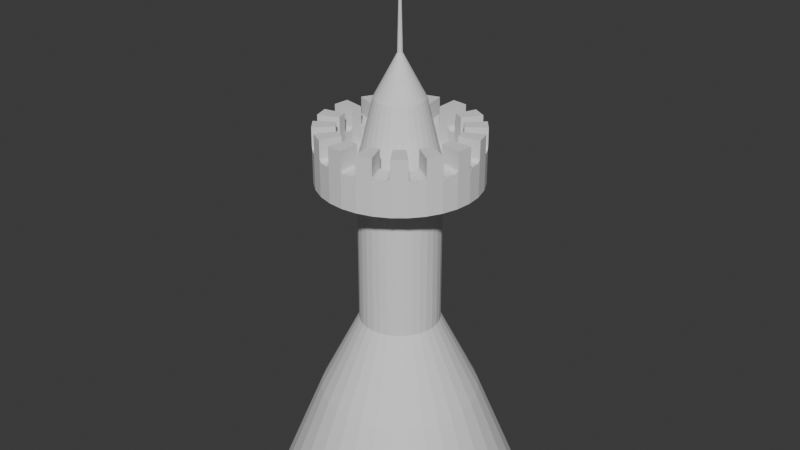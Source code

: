 # Source: fortLayot.blend  (saved by Blender 4.2.66; exported with 4.5.12 LTS)
import bpy
from mathutils import Matrix  # noqa: F401  (used for matrix-valued properties, if any)

bpy.ops.wm.read_factory_settings(use_empty=True)
scene = bpy.context.scene
scene.name = 'Scene'

# ---- collections
col_collection = bpy.data.collections.new('Collection'); scene.collection.children.link(col_collection)

# ---- world
world_world = bpy.data.worlds.new('World'); scene.world = world_world
world_world.use_nodes = True; world_world.node_tree.nodes.clear()
_N = world_world.node_tree.nodes; _L = world_world.node_tree.links
n0 = _N.new('ShaderNodeOutputWorld'); n0.name = 'World Output'; n0.location = (300, 300)
n1 = _N.new('ShaderNodeBackground'); n1.name = 'Background'; n1.location = (10, 300)
n1.inputs[0].default_value = (0.05088, 0.05088, 0.05088, 1.0)
_L.new(n1.outputs[0], n0.inputs[0])
n0.is_active_output = True
world_world.color = (0.05088, 0.05088, 0.05088)
world_world.sun_shadow_jitter_overblur = 0.0

# ---- meshes
me_cylinder = bpy.data.meshes.new('Cylinder')
me_cylinder.from_pydata([(-1.2e-08, 1.992, -1.0), (0.0, 1.0, 1.0), (0.3885, 1.953, -1.0), (0.1951, 0.9808, 1.0), (0.7621, 1.84, -1.0), (0.3827, 0.9239, 1.0), (1.106, 1.656, -1.0), (0.5556, 0.8315, 1.0), (1.408, 1.408, -1.0), (0.7071, 0.7071, 1.0), (1.656, 1.106, -1.0), (0.8315, 0.5556, 1.0), (1.84, 0.7621, -1.0), (0.9239, 0.3827, 1.0), (1.953, 0.3885, -1.0), (0.9808, 0.1951, 1.0), (1.992, -1.477e-08, -1.0), (1.0, 0.0, 1.0), (1.953, -0.3885, -1.0), (0.9808, -0.1951, 1.0), (1.84, -0.7621, -1.0), (0.9239, -0.3827, 1.0), (1.656, -1.106, -1.0), (0.8315, -0.5556, 1.0), (1.408, -1.408, -1.0), (0.7071, -0.7071, 1.0), (1.106, -1.656, -1.0), (0.5556, -0.8315, 1.0), (0.7621, -1.84, -1.0), (0.3827, -0.9239, 1.0), (0.3885, -1.953, -1.0), (0.1951, -0.9808, 1.0), (-1.2e-08, -1.992, -1.0), (0.0, -1.0, 1.0), (-0.3885, -1.953, -1.0), (-0.1951, -0.9808, 1.0), (-0.7621, -1.84, -1.0), (-0.3827, -0.9239, 1.0), (-1.106, -1.656, -1.0), (-0.5556, -0.8315, 1.0), (-1.408, -1.408, -1.0), (-0.7071, -0.7071, 1.0), (-1.656, -1.106, -1.0), (-0.8315, -0.5556, 1.0), (-1.84, -0.7621, -1.0), (-0.9239, -0.3827, 1.0), (-1.953, -0.3885, -1.0), (-0.9808, -0.1951, 1.0), (-1.992, -1.477e-08, -1.0), (-1.0, 0.0, 1.0), (-1.953, 0.3885, -1.0), (-0.9808, 0.1951, 1.0), (-1.84, 0.7621, -1.0), (-0.9239, 0.3827, 1.0), (-1.656, 1.106, -1.0), (-0.8315, 0.5556, 1.0), (-1.408, 1.408, -1.0), (-0.7071, 0.7071, 1.0), (-1.106, 1.656, -1.0), (-0.5556, 0.8315, 1.0), (-0.7621, 1.84, -1.0), (-0.3827, 0.9239, 1.0), (-0.3885, 1.953, -1.0), (-0.1951, 0.9808, 1.0), (3.886e-08, 2.968, -3.425), (0.579, 2.911, -3.425), (1.136, 2.742, -3.425), (1.649, 2.468, -3.425), (2.098, 2.098, -3.425), (2.468, 1.649, -3.425), (2.742, 1.136, -3.425), (2.911, 0.579, -3.425), (2.968, -1.106e-08, -3.425), (2.911, -0.579, -3.425), (2.742, -1.136, -3.425), (2.468, -1.649, -3.425), (2.098, -2.098, -3.425), (1.649, -2.468, -3.425), (1.136, -2.742, -3.425), (0.579, -2.911, -3.425), (3.886e-08, -2.968, -3.425), (-0.579, -2.911, -3.425), (-1.136, -2.742, -3.425), (-1.649, -2.468, -3.425), (-2.098, -2.098, -3.425), (-2.468, -1.649, -3.425), (-2.742, -1.136, -3.425), (-2.911, -0.579, -3.425), (-2.968, -1.106e-08, -3.425), (-2.911, 0.579, -3.425), (-2.742, 1.136, -3.425), (-2.468, 1.649, -3.425), (-2.098, 2.098, -3.425), (-1.649, 2.468, -3.425), (-1.136, 2.742, -3.425), (-0.579, 2.911, -3.425), (0.1951, 0.9808, 4.639), (6.948e-08, 1.0, 4.639), (0.3827, 0.9239, 4.639), (0.5556, 0.8315, 4.639), (0.7071, 0.7071, 4.639), (0.8315, 0.5556, 4.639), (0.9239, 0.3827, 4.639), (0.9808, 0.1951, 4.639), (1.0, 0.0, 4.639), (0.9808, -0.1951, 4.639), (0.9239, -0.3827, 4.639), (0.8315, -0.5556, 4.639), (0.7071, -0.7071, 4.639), (0.5556, -0.8315, 4.639), (0.3827, -0.9239, 4.639), (0.1951, -0.9808, 4.639), (6.948e-08, -1.0, 4.639), (-0.1951, -0.9808, 4.639), (-0.3827, -0.9239, 4.639), (-0.5556, -0.8315, 4.639), (-0.7071, -0.7071, 4.639), (-0.8315, -0.5556, 4.639), (-0.9239, -0.3827, 4.639), (-0.9808, -0.1951, 4.639), (-1.0, 0.0, 4.639), (-0.9808, 0.1951, 4.639), (-0.9239, 0.3827, 4.639), (-0.8315, 0.5556, 4.639), (-0.7071, 0.7071, 4.639), (-0.5556, 0.8315, 4.639), (-0.3827, 0.9239, 4.639), (-0.1951, 0.9808, 4.639), (0.1951, 0.9808, 5.066), (1.306e-07, 1.0, 5.066), (0.3827, 0.9239, 5.066), (0.5556, 0.8315, 5.066), (0.7071, 0.7071, 5.066), (0.8315, 0.5556, 5.066), (0.9239, 0.3827, 5.066), (0.9808, 0.1951, 5.066), (1.0, 0.0, 5.066), (0.9808, -0.1951, 5.066), (0.9239, -0.3827, 5.066), (0.8315, -0.5556, 5.066), (0.7071, -0.7071, 5.066), (0.5556, -0.8315, 5.066), (0.3827, -0.9239, 5.066), (0.1951, -0.9808, 5.066), (1.306e-07, -1.0, 5.066), (-0.1951, -0.9808, 5.066), (-0.3827, -0.9239, 5.066), (-0.5556, -0.8315, 5.066), (-0.7071, -0.7071, 5.066), (-0.8315, -0.5556, 5.066), (-0.9239, -0.3827, 5.066), (-0.9808, -0.1951, 5.066), (-1.0, 0.0, 5.066), (-0.9808, 0.1951, 5.066), (-0.9239, 0.3827, 5.066), (-0.8315, 0.5556, 5.066), (-0.7071, 0.7071, 5.066), (-0.5556, 0.8315, 5.066), (-0.3827, 0.9239, 5.066), (-0.1951, 0.9808, 5.066), (0.2831, 1.423, 4.639), (6.518e-08, 1.451, 4.639), (0.5554, 1.341, 4.639), (0.8063, 1.207, 4.639), (1.026, 1.026, 4.639), (1.207, 0.8063, 4.639), (1.341, 0.5554, 4.639), (1.423, 0.2831, 4.639), (1.451, 0.0, 4.639), (1.423, -0.2831, 4.639), (1.341, -0.5554, 4.639), (1.207, -0.8063, 4.639), (1.026, -1.026, 4.639), (0.8063, -1.207, 4.639), (0.5554, -1.341, 4.639), (0.2831, -1.423, 4.639), (6.518e-08, -1.451, 4.639), (-0.2831, -1.423, 4.639), (-0.5554, -1.341, 4.639), (-0.8063, -1.207, 4.639), (-1.026, -1.026, 4.639), (-1.207, -0.8063, 4.639), (-1.341, -0.5554, 4.639), (-1.423, -0.2831, 4.639), (-1.451, 0.0, 4.639), (-1.423, 0.2831, 4.639), (-1.341, 0.5554, 4.639), (-1.207, 0.8063, 4.639), (-1.026, 1.026, 4.639), (-0.8063, 1.207, 4.639), (-0.5554, 1.341, 4.639), (-0.2831, 1.423, 4.639), (0.2831, 1.423, 5.066), (1.349e-07, 1.451, 5.066), (0.5554, 1.341, 5.066), (0.8063, 1.207, 5.066), (1.026, 1.026, 5.066), (1.207, 0.8063, 5.066), (1.341, 0.5554, 5.066), (1.423, 0.2831, 5.066), (1.451, 0.0, 5.066), (1.423, -0.2831, 5.066), (1.341, -0.5554, 5.066), (1.207, -0.8063, 5.066), (1.026, -1.026, 5.066), (0.8063, -1.207, 5.066), (0.5554, -1.341, 5.066), (0.2831, -1.423, 5.066), (1.341e-07, -1.451, 5.066), (-0.2831, -1.423, 5.066), (-0.5554, -1.341, 5.066), (-0.8063, -1.207, 5.066), (-1.026, -1.026, 5.066), (-1.207, -0.8063, 5.066), (-1.341, -0.5554, 5.066), (-1.423, -0.2831, 5.066), (-1.451, 0.0, 5.066), (-1.423, 0.2831, 5.066), (-1.341, 0.5554, 5.066), (-1.207, 0.8063, 5.066), (-1.026, 1.026, 5.066), (-0.8063, 1.207, 5.066), (-0.5554, 1.341, 5.066), (-0.2831, 1.423, 5.066), (0.3893, 1.957, 4.639), (5.74e-08, 1.996, 4.639), (0.7637, 1.844, 4.639), (1.109, 1.659, 4.639), (1.411, 1.411, 4.639), (1.659, 1.109, 4.639), (1.844, 0.7637, 4.639), (1.957, 0.3893, 4.639), (1.996, 0.0, 4.639), (1.957, -0.3893, 4.639), (1.844, -0.7637, 4.639), (1.659, -1.109, 4.639), (1.411, -1.411, 4.639), (1.109, -1.659, 4.639), (0.7637, -1.844, 4.639), (0.3893, -1.957, 4.639), (5.74e-08, -1.996, 4.639), (-0.3893, -1.957, 4.639), (-0.7637, -1.844, 4.639), (-1.109, -1.659, 4.639), (-1.411, -1.411, 4.639), (-1.659, -1.109, 4.639), (-1.844, -0.7637, 4.639), (-1.957, -0.3893, 4.639), (-1.996, 0.0, 4.639), (-1.957, 0.3893, 4.639), (-1.844, 0.7637, 4.639), (-1.659, 1.109, 4.639), (-1.411, 1.411, 4.639), (-1.109, 1.659, 4.639), (-0.7637, 1.844, 4.639), (-0.3893, 1.957, 4.639), (0.3893, 1.957, 5.066), (1.427e-07, 1.996, 5.066), (0.7637, 1.844, 5.066), (1.109, 1.659, 5.066), (1.411, 1.411, 5.066), (1.659, 1.109, 5.066), (1.844, 0.7637, 5.066), (1.957, 0.3893, 5.066), (1.996, 0.0, 5.066), (1.957, -0.3893, 5.066), (1.844, -0.7637, 5.066), (1.659, -1.109, 5.066), (1.411, -1.411, 5.066), (1.109, -1.659, 5.066), (0.7637, -1.844, 5.066), (0.3893, -1.957, 5.066), (1.416e-07, -1.996, 5.066), (-0.3893, -1.957, 5.066), (-0.7637, -1.844, 5.066), (-1.109, -1.659, 5.066), (-1.411, -1.411, 5.066), (-1.659, -1.109, 5.066), (-1.844, -0.7637, 5.066), (-1.957, -0.3893, 5.066), (-1.996, 0.0, 5.066), (-1.957, 0.3893, 5.066), (-1.844, 0.7637, 5.066), (-1.659, 1.109, 5.066), (-1.411, 1.411, 5.066), (-1.109, 1.659, 5.066), (-0.7637, 1.844, 5.066), (-0.3893, 1.957, 5.066), (0.2831, 1.423, 6.005), (1.349e-07, 1.451, 6.005), (0.8063, 1.207, 6.005), (0.5554, 1.341, 6.005), (1.207, 0.8063, 6.005), (1.026, 1.026, 6.005), (1.423, 0.2831, 6.005), (1.341, 0.5554, 6.005), (1.423, -0.2831, 6.005), (1.451, 0.0, 6.005), (1.207, -0.8063, 6.005), (1.341, -0.5554, 6.005), (0.8063, -1.207, 6.005), (1.026, -1.026, 6.005), (0.2831, -1.423, 6.005), (0.5554, -1.341, 6.005), (-0.2831, -1.423, 6.005), (1.341e-07, -1.451, 6.005), (-0.8063, -1.207, 6.005), (-0.5554, -1.341, 6.005), (-1.207, -0.8063, 6.005), (-1.026, -1.026, 6.005), (-1.423, -0.2831, 6.005), (-1.341, -0.5554, 6.005), (-1.423, 0.2831, 6.005), (-1.451, 0.0, 6.005), (-1.207, 0.8063, 6.005), (-1.341, 0.5554, 6.005), (-0.8063, 1.207, 6.005), (-1.026, 1.026, 6.005), (-0.2831, 1.423, 6.005), (-0.5554, 1.341, 6.005), (-1.109, 1.659, 6.005), (0.7637, 1.844, 6.005), (-1.411, 1.411, 6.005), (1.427e-07, 1.996, 6.005), (0.3893, 1.957, 6.005), (-1.659, 1.109, 6.005), (-1.844, 0.7637, 6.005), (-1.957, 0.3893, 6.005), (-1.996, 0.0, 6.005), (-1.957, -0.3893, 6.005), (-1.844, -0.7637, 6.005), (-1.659, -1.109, 6.005), (-1.411, -1.411, 6.005), (-0.7637, -1.844, 6.005), (-1.109, -1.659, 6.005), (1.109, 1.659, 6.005), (1.659, 1.109, 6.005), (1.411, 1.411, 6.005), (1.957, 0.3893, 6.005), (1.844, 0.7637, 6.005), (1.957, -0.3893, 6.005), (1.996, 0.0, 6.005), (1.659, -1.109, 6.005), (1.844, -0.7637, 6.005), (1.109, -1.659, 6.005), (1.411, -1.411, 6.005), (0.3893, -1.957, 6.005), (0.7637, -1.844, 6.005), (-0.3893, -1.957, 6.005), (1.416e-07, -1.996, 6.005), (-0.3893, 1.957, 6.005), (-0.7637, 1.844, 6.005), (-1.341, -0.5554, 5.561), (-1.306, -0.6195, 5.489), (-1.341, -0.5554, 5.416), (-1.362, -0.4861, 5.489), (-1.809, -0.8278, 5.489), (-1.844, -0.7637, 5.561), (-1.865, -0.6944, 5.489), (-1.844, -0.7637, 5.416), (-1.026, -1.026, 5.563), (-0.9683, -1.074, 5.489), (-1.026, -1.026, 5.414), (-1.073, -0.9686, 5.489), (-1.353, -1.459, 5.489), (-1.411, -1.411, 5.563), (-1.458, -1.354, 5.489), (-1.411, -1.411, 5.414), (-0.5554, -1.341, 5.555), (-0.4915, -1.36, 5.489), (-0.5554, -1.341, 5.422), (-0.6139, -1.309, 5.489), (-0.6999, -1.863, 5.489), (-0.7637, -1.844, 5.555), (-0.8222, -1.812, 5.489), (-0.7637, -1.844, 5.422), (1.341e-07, -1.451, 5.545), (0.05652, -1.446, 5.489), (1.341e-07, -1.451, 5.432), (-0.05625, -1.446, 5.489), (0.05652, -1.99, 5.489), (1.416e-07, -1.996, 5.545), (-0.05625, -1.99, 5.489), (1.416e-07, -1.996, 5.432), (0.5554, -1.341, 5.554), (0.6134, -1.31, 5.489), (0.5554, -1.341, 5.423), (0.4927, -1.36, 5.489), (0.8217, -1.813, 5.489), (0.7637, -1.844, 5.554), (0.701, -1.863, 5.489), (0.7637, -1.844, 5.423), (1.026, -1.026, 5.553), (1.067, -0.9761, 5.489), (1.026, -1.026, 5.424), (0.9763, -1.067, 5.489), (1.452, -1.361, 5.489), (1.411, -1.411, 5.553), (1.361, -1.452, 5.489), (1.411, -1.411, 5.424), (1.341, -0.5554, 5.548), (1.358, -0.498, 5.489), (1.341, -0.5554, 5.429), (1.313, -0.608, 5.489), (1.861, -0.7063, 5.489), (1.844, -0.7637, 5.548), (1.816, -0.8163, 5.489), (1.844, -0.7637, 5.429), (1.451, 0.0, 5.566), (1.444, 0.07687, 5.489), (1.451, 0.0, 5.412), (1.444, -0.0765, 5.489), (1.988, 0.07687, 5.489), (1.996, 0.0, 5.566), (1.988, -0.0765, 5.489), (1.996, 0.0, 5.412), (1.341, 0.5554, 5.573), (1.301, 0.6297, 5.489), (1.341, 0.5554, 5.405), (1.365, 0.475, 5.489), (1.804, 0.8381, 5.489), (1.844, 0.7637, 5.573), (1.868, 0.6834, 5.489), (1.844, 0.7637, 5.405), (1.026, 1.026, 5.583), (0.9533, 1.086, 5.489), (1.026, 1.026, 5.395), (1.086, 0.9536, 5.489), (1.338, 1.471, 5.489), (1.411, 1.411, 5.583), (1.471, 1.339, 5.489), (1.411, 1.411, 5.395), (0.5554, 1.341, 5.562), (0.4849, 1.362, 5.489), (0.5554, 1.341, 5.415), (0.62, 1.306, 5.489), (0.6932, 1.865, 5.489), (0.7637, 1.844, 5.562), (0.8283, 1.809, 5.489), (0.7637, 1.844, 5.415), (1.349e-07, 1.451, 5.569), (-0.08055, 1.443, 5.489), (1.349e-07, 1.451, 5.408), (0.08016, 1.443, 5.489), (-0.08055, 1.988, 5.489), (1.427e-07, 1.996, 5.569), (0.08016, 1.988, 5.489), (1.427e-07, 1.996, 5.408), (-0.5554, 1.341, 5.58), (-0.6364, 1.297, 5.489), (-0.5554, 1.341, 5.397), (-0.4678, 1.367, 5.489), (-0.8447, 1.8, 5.489), (-0.7637, 1.844, 5.58), (-0.6761, 1.87, 5.489), (-0.7637, 1.844, 5.397), (-1.026, 1.026, 5.58), (-1.084, 0.9555, 5.489), (-1.026, 1.026, 5.398), (-0.9559, 1.084, 5.489), (-1.469, 1.34, 5.489), (-1.411, 1.411, 5.58), (-1.341, 1.469, 5.489), (-1.411, 1.411, 5.398), (-1.341, 0.5554, 5.578), (-1.367, 0.4695, 5.489), (-1.341, 0.5554, 5.399), (-1.299, 0.6341, 5.489), (-1.87, 0.6778, 5.489), (-1.844, 0.7637, 5.578), (-1.802, 0.8424, 5.489), (-1.844, 0.7637, 5.399), (-1.451, 0.0, 5.554), (-1.445, -0.06526, 5.489), (-1.451, 0.0, 5.423), (-1.445, 0.06495, 5.489), (-1.989, -0.06526, 5.489), (-1.996, 0.0, 5.554), (-1.989, 0.06495, 5.489), (-1.996, 0.0, 5.423), (-1.24, -0.7439, 5.489), (-1.207, -0.8063, 5.559), (-1.162, -0.8606, 5.489), (-1.207, -0.8063, 5.418), (-1.659, -1.109, 5.559), (-1.693, -1.046, 5.489), (-1.659, -1.109, 5.418), (-1.615, -1.163, 5.489), (-0.8714, -1.153, 5.489), (-0.8063, -1.207, 5.573), (-0.7322, -1.246, 5.489), (-0.8063, -1.207, 5.405), (-1.109, -1.659, 5.573), (-1.174, -1.606, 5.489), (-1.109, -1.659, 5.405), (-1.035, -1.699, 5.489), (-0.3658, -1.398, 5.489), (-0.2831, -1.423, 5.575), (-0.1976, -1.432, 5.489), (-0.2831, -1.423, 5.403), (-0.3893, -1.957, 5.575), (-0.472, -1.932, 5.489), (-0.3893, -1.957, 5.403), (-0.3038, -1.966, 5.489), (0.2097, -1.431, 5.489), (0.2831, -1.423, 5.562), (0.3533, -1.402, 5.489), (0.2831, -1.423, 5.415), (0.3893, -1.957, 5.562), (0.3159, -1.964, 5.489), (0.3893, -1.957, 5.415), (0.4595, -1.936, 5.489), (0.7312, -1.247, 5.489), (0.8063, -1.207, 5.573), (0.8717, -1.153, 5.489), (0.8063, -1.207, 5.404), (1.109, -1.659, 5.573), (1.034, -1.699, 5.489), (1.109, -1.659, 5.404), (1.174, -1.606, 5.489), (1.162, -0.8608, 5.489), (1.207, -0.8063, 5.559), (1.24, -0.7443, 5.489), (1.207, -0.8063, 5.418), (1.659, -1.109, 5.559), (1.614, -1.163, 5.489), (1.659, -1.109, 5.418), (1.692, -1.047, 5.489), (1.404, -0.347, 5.489), (1.423, -0.2831, 5.555), (1.43, -0.217, 5.489), (1.423, -0.2831, 5.422), (1.957, -0.3893, 5.555), (1.938, -0.4532, 5.489), (1.957, -0.3893, 5.422), (1.964, -0.3232, 5.489), (1.43, 0.2161, 5.489), (1.423, 0.2831, 5.556), (1.404, 0.3473, 5.489), (1.423, 0.2831, 5.422), (1.957, 0.3893, 5.556), (1.964, 0.3223, 5.489), (1.957, 0.3893, 5.422), (1.938, 0.4535, 5.489), (1.238, 0.7468, 5.489), (1.207, 0.8063, 5.556), (1.164, 0.8582, 5.489), (1.207, 0.8063, 5.422), (1.659, 1.109, 5.556), (1.691, 1.049, 5.489), (1.659, 1.109, 5.422), (1.617, 1.161, 5.489), (0.8743, 1.151, 5.489), (0.8063, 1.207, 5.576), (0.729, 1.248, 5.489), (0.8063, 1.207, 5.401), (1.109, 1.659, 5.576), (1.177, 1.603, 5.489), (1.109, 1.659, 5.401), (1.031, 1.701, 5.489), (0.3662, 1.398, 5.489), (0.2831, 1.423, 5.575), (0.1971, 1.432, 5.489), (0.2831, 1.423, 5.402), (0.3893, 1.957, 5.575), (0.4724, 1.932, 5.489), (0.3893, 1.957, 5.402), (0.3033, 1.966, 5.489), (-0.2032, 1.431, 5.489), (-0.2831, 1.423, 5.569), (-0.3596, 1.4, 5.489), (-0.2831, 1.423, 5.409), (-0.3893, 1.957, 5.569), (-0.3094, 1.965, 5.489), (-0.3893, 1.957, 5.409), (-0.4658, 1.934, 5.489), (-0.7405, 1.242, 5.489), (-0.8063, 1.207, 5.563), (-0.8636, 1.16, 5.489), (-0.8063, 1.207, 5.415), (-1.109, 1.659, 5.563), (-1.043, 1.694, 5.489), (-1.109, 1.659, 5.415), (-1.166, 1.612, 5.489), (-1.149, 0.877, 5.489), (-1.207, 0.8063, 5.58), (-1.25, 0.726, 5.489), (-1.207, 0.8063, 5.398), (-1.659, 1.109, 5.58), (-1.601, 1.179, 5.489), (-1.659, 1.109, 5.398), (-1.702, 1.028, 5.489), (-1.399, 0.3625, 5.489), (-1.423, 0.2831, 5.571), (-1.431, 0.2009, 5.489), (-1.423, 0.2831, 5.406), (-1.957, 0.3893, 5.571), (-1.933, 0.4687, 5.489), (-1.957, 0.3893, 5.406), (-1.965, 0.3071, 5.489), (-1.429, -0.2214, 5.489), (-1.423, -0.2831, 5.55), (-1.405, -0.3422, 5.489), (-1.423, -0.2831, 5.427), (-1.957, -0.3893, 5.55), (-1.963, -0.3276, 5.489), (-1.957, -0.3893, 5.427), (-1.939, -0.4484, 5.489)], [], [(0, 1, 3, 2), (2, 3, 5, 4), (4, 5, 7, 6), (6, 7, 9, 8), (8, 9, 11, 10), (10, 11, 13, 12), (12, 13, 15, 14), (14, 15, 17, 16), (16, 17, 19, 18), (18, 19, 21, 20), (20, 21, 23, 22), (22, 23, 25, 24), (24, 25, 27, 26), (26, 27, 29, 28), (28, 29, 31, 30), (30, 31, 33, 32), (32, 33, 35, 34), (34, 35, 37, 36), (36, 37, 39, 38), (38, 39, 41, 40), (40, 41, 43, 42), (42, 43, 45, 44), (44, 45, 47, 46), (46, 47, 49, 48), (48, 49, 51, 50), (50, 51, 53, 52), (52, 53, 55, 54), (54, 55, 57, 56), (56, 57, 59, 58), (58, 59, 61, 60), (27, 25, 108, 109), (60, 61, 63, 62), (62, 63, 1, 0), (16, 18, 73, 72), (112, 111, 175, 176), (34, 36, 82, 81), (52, 54, 91, 90), (8, 10, 69, 68), (26, 28, 78, 77), (44, 46, 87, 86), (0, 2, 65, 64), (62, 0, 64, 95), (18, 20, 74, 73), (36, 38, 83, 82), (54, 56, 92, 91), (10, 12, 70, 69), (28, 30, 79, 78), (46, 48, 88, 87), (2, 4, 66, 65), (20, 22, 75, 74), (38, 40, 84, 83), (56, 58, 93, 92), (12, 14, 71, 70), (30, 32, 80, 79), (48, 50, 89, 88), (4, 6, 67, 66), (22, 24, 76, 75), (40, 42, 85, 84), (58, 60, 94, 93), (14, 16, 72, 71), (32, 34, 81, 80), (50, 52, 90, 89), (6, 8, 68, 67), (24, 26, 77, 76), (42, 44, 86, 85), (60, 62, 95, 94), (45, 43, 117, 118), (63, 61, 126, 127), (19, 17, 104, 105), (37, 35, 113, 114), (55, 53, 122, 123), (11, 9, 100, 101), (29, 27, 109, 110), (47, 45, 118, 119), (3, 1, 97, 96), (1, 63, 127, 97), (21, 19, 105, 106), (39, 37, 114, 115), (57, 55, 123, 124), (13, 11, 101, 102), (31, 29, 110, 111), (49, 47, 119, 120), (5, 3, 96, 98), (23, 21, 106, 107), (41, 39, 115, 116), (59, 57, 124, 125), (15, 13, 102, 103), (33, 31, 111, 112), (51, 49, 120, 121), (7, 5, 98, 99), (25, 23, 107, 108), (43, 41, 116, 117), (61, 59, 125, 126), (17, 15, 103, 104), (35, 33, 112, 113), (53, 51, 121, 122), (9, 7, 99, 100), (131, 132, 196, 195), (157, 158, 222, 221), (111, 110, 174, 175), (130, 131, 195, 194), (156, 157, 221, 220), (110, 109, 173, 174), (128, 130, 194, 192), (155, 156, 220, 219), (109, 108, 172, 173), (129, 128, 192, 193), (154, 155, 219, 218), (108, 107, 171, 172), (153, 154, 218, 217), (107, 106, 170, 171), (152, 153, 217, 216), (106, 105, 169, 170), (151, 152, 216, 215), (105, 104, 168, 169), (150, 151, 215, 214), (104, 103, 167, 168), (149, 150, 214, 213), (103, 102, 166, 167), (148, 149, 213, 212), (102, 101, 165, 166), (97, 127, 191, 161), (147, 148, 212, 211), (101, 100, 164, 165), (127, 126, 190, 191), (146, 147, 211, 210), (100, 99, 163, 164), (126, 125, 189, 190), (373, 368, 307, 333), (169, 168, 232, 233), (488, 361, 364, 493), (168, 167, 231, 232), (277, 276, 367, 366, 487, 486), (508, 511, 390, 389, 347, 346), (167, 166, 230, 231), (275, 274, 375, 374, 495, 494), (166, 165, 229, 230), (161, 191, 255, 225), (496, 369, 372, 501), (165, 164, 228, 229), (191, 190, 254, 255), (164, 163, 227, 228), (190, 189, 253, 254), (516, 519, 398, 397, 345, 344), (163, 162, 226, 227), (189, 188, 252, 253), (273, 272, 383, 382, 503, 502), (162, 160, 224, 226), (188, 187, 251, 252), (504, 377, 380, 509), (160, 161, 225, 224), (187, 186, 250, 251), (186, 185, 249, 250), (524, 527, 406, 405, 343, 342), (185, 184, 248, 249), (158, 159, 223, 222), (132, 133, 197, 196), (113, 112, 176, 177), (159, 129, 193, 223), (133, 134, 198, 197), (114, 113, 177, 178), (134, 135, 199, 198), (115, 114, 178, 179), (135, 136, 200, 199), (116, 115, 179, 180), (136, 137, 201, 200), (117, 116, 180, 181), (137, 138, 202, 201), (118, 117, 181, 182), (138, 139, 203, 202), (119, 118, 182, 183), (139, 140, 204, 203), (120, 119, 183, 184), (140, 141, 205, 204), (121, 120, 184, 185), (141, 142, 206, 205), (122, 121, 185, 186), (142, 143, 207, 206), (123, 122, 186, 187), (96, 97, 161, 160), (143, 144, 208, 207), (124, 123, 187, 188), (98, 96, 160, 162), (144, 145, 209, 208), (125, 124, 188, 189), (99, 98, 162, 163), (145, 146, 210, 209), (237, 236, 268, 269), (251, 250, 282, 283), (238, 237, 269, 270), (224, 225, 257, 256), (252, 251, 283, 284), (239, 238, 270, 271), (226, 224, 256, 258), (253, 252, 284, 285), (240, 239, 271, 272), (227, 226, 258, 259), (254, 253, 285, 286), (241, 240, 272, 273), (228, 227, 259, 260), (255, 254, 286, 287), (242, 241, 273, 274), (229, 228, 260, 261), (225, 255, 287, 257), (243, 242, 274, 275), (230, 229, 261, 262), (244, 243, 275, 276), (231, 230, 262, 263), (245, 244, 276, 277), (232, 231, 263, 264), (246, 245, 277, 278), (233, 232, 264, 265), (247, 246, 278, 279), (234, 233, 265, 266), (248, 247, 279, 280), (235, 234, 266, 267), (249, 248, 280, 281), (236, 235, 267, 268), (250, 249, 281, 282), (512, 385, 388, 517), (170, 169, 233, 234), (272, 271, 510, 509, 380, 383), (532, 535, 414, 413, 341, 340), (171, 170, 234, 235), (520, 393, 396, 525), (172, 171, 235, 236), (270, 269, 518, 517, 388, 391), (173, 172, 236, 237), (540, 543, 422, 421, 339, 338), (174, 173, 237, 238), (175, 174, 238, 239), (528, 401, 404, 533), (176, 175, 239, 240), (268, 267, 526, 525, 396, 399), (177, 176, 240, 241), (548, 551, 430, 429, 337, 336), (178, 177, 241, 242), (536, 409, 412, 541), (179, 178, 242, 243), (180, 179, 243, 244), (287, 286, 455, 454, 575, 574), (181, 180, 244, 245), (556, 559, 438, 437, 321, 335), (182, 181, 245, 246), (266, 265, 534, 533, 404, 407), (183, 182, 246, 247), (580, 583, 462, 461, 322, 320), (184, 183, 247, 248), (453, 448, 319, 351), (260, 259, 558, 557, 428, 431), (286, 285, 582, 581, 452, 455), (553, 556, 335, 290), (285, 284, 463, 462, 583, 582), (212, 213, 483, 482, 363, 362), (284, 283, 590, 589, 460, 463), (282, 281, 598, 597, 468, 471), (210, 211, 491, 490, 371, 370), (600, 473, 476, 605), (211, 212, 362, 361, 488, 491), (278, 277, 486, 485, 356, 359), (497, 500, 348, 304), (429, 424, 293, 337), (500, 503, 382, 381, 349, 348), (445, 440, 289, 323), (421, 416, 295, 339), (492, 495, 374, 373, 333, 334), (413, 408, 297, 341), (213, 214, 354, 353, 480, 483), (405, 400, 299, 343), (604, 607, 358, 357, 330, 329), (397, 392, 301, 345), (376, 379, 498, 497, 304, 305), (389, 384, 303, 347), (206, 207, 507, 506, 387, 386), (381, 376, 305, 349), (484, 487, 366, 365, 332, 331), (276, 275, 494, 493, 364, 367), (480, 353, 356, 485), (281, 280, 479, 478, 599, 598), (365, 360, 309, 332), (214, 215, 603, 602, 355, 354), (283, 282, 471, 470, 591, 590), (357, 352, 311, 330), (592, 465, 468, 597), (572, 575, 454, 453, 351, 350), (477, 472, 313, 328), (584, 457, 460, 589), (469, 464, 315, 326), (560, 433, 436, 565), (576, 449, 452, 581), (259, 258, 439, 438, 559, 558), (461, 456, 317, 322), (437, 432, 291, 321), (568, 441, 444, 573), (544, 417, 420, 549), (291, 290, 335, 321), (317, 316, 320, 322), (289, 288, 324, 323), (315, 314, 325, 326), (313, 312, 327, 328), (311, 310, 329, 330), (309, 308, 331, 332), (307, 306, 334, 333), (319, 318, 350, 351), (293, 292, 336, 337), (295, 294, 338, 339), (297, 296, 340, 341), (299, 298, 342, 343), (301, 300, 344, 345), (303, 302, 346, 347), (305, 304, 348, 349), (280, 279, 606, 605, 476, 479), (257, 287, 574, 573, 444, 447), (262, 261, 550, 549, 420, 423), (216, 217, 595, 594, 475, 474), (569, 572, 350, 318), (195, 196, 426, 425, 552, 555), (264, 263, 542, 541, 412, 415), (223, 193, 442, 441, 568, 571), (218, 219, 587, 586, 467, 466), (193, 192, 563, 562, 443, 442), (261, 260, 431, 430, 551, 550), (448, 451, 570, 569, 318, 319), (220, 221, 579, 578, 459, 458), (194, 195, 555, 554, 435, 434), (424, 427, 546, 545, 292, 293), (263, 262, 423, 422, 543, 542), (221, 222, 450, 449, 576, 579), (196, 197, 547, 546, 427, 426), (416, 419, 538, 537, 294, 295), (564, 567, 446, 445, 323, 324), (265, 264, 415, 414, 535, 534), (588, 591, 470, 469, 326, 325), (198, 199, 539, 538, 419, 418), (408, 411, 530, 529, 296, 297), (258, 256, 566, 565, 436, 439), (267, 266, 407, 406, 527, 526), (192, 194, 434, 433, 560, 563), (200, 201, 531, 530, 411, 410), (400, 403, 522, 521, 298, 299), (219, 220, 458, 457, 584, 587), (269, 268, 399, 398, 519, 518), (596, 599, 478, 477, 328, 327), (202, 203, 523, 522, 403, 402), (392, 395, 514, 513, 300, 301), (217, 218, 466, 465, 592, 595), (271, 270, 391, 390, 511, 510), (279, 278, 359, 358, 607, 606), (204, 205, 515, 514, 395, 394), (384, 387, 506, 505, 302, 303), (215, 216, 474, 473, 600, 603), (209, 210, 370, 369, 496, 499), (352, 353, 354, 355), (356, 357, 358, 359), (352, 357, 356, 353), (360, 363, 482, 481, 308, 309), (360, 361, 362, 363), (364, 365, 366, 367), (360, 365, 364, 361), (368, 371, 490, 489, 306, 307), (368, 369, 370, 371), (372, 373, 374, 375), (372, 369, 368, 373), (274, 273, 502, 501, 372, 375), (376, 377, 378, 379), (380, 381, 382, 383), (376, 381, 380, 377), (505, 508, 346, 302), (384, 385, 386, 387), (388, 389, 390, 391), (384, 389, 388, 385), (513, 516, 344, 300), (392, 393, 394, 395), (396, 397, 398, 399), (392, 397, 396, 393), (521, 524, 342, 298), (400, 401, 402, 403), (404, 405, 406, 407), (400, 405, 404, 401), (529, 532, 340, 296), (408, 409, 410, 411), (412, 413, 414, 415), (408, 413, 412, 409), (537, 540, 338, 294), (416, 417, 418, 419), (420, 421, 422, 423), (416, 421, 420, 417), (545, 548, 336, 292), (424, 425, 426, 427), (428, 429, 430, 431), (424, 429, 428, 425), (432, 435, 554, 553, 290, 291), (432, 433, 434, 435), (436, 437, 438, 439), (432, 437, 436, 433), (440, 443, 562, 561, 288, 289), (440, 441, 442, 443), (444, 445, 446, 447), (444, 441, 440, 445), (256, 257, 447, 446, 567, 566), (448, 449, 450, 451), (452, 453, 454, 455), (448, 453, 452, 449), (456, 459, 578, 577, 316, 317), (456, 457, 458, 459), (460, 461, 462, 463), (456, 461, 460, 457), (464, 467, 586, 585, 314, 315), (464, 465, 466, 467), (468, 469, 470, 471), (464, 469, 468, 465), (472, 475, 594, 593, 312, 313), (472, 473, 474, 475), (476, 477, 478, 479), (472, 477, 476, 473), (352, 355, 602, 601, 310, 311), (480, 481, 482, 483), (484, 485, 486, 487), (480, 485, 484, 481), (481, 484, 331, 308), (488, 489, 490, 491), (492, 493, 494, 495), (488, 493, 492, 489), (489, 492, 334, 306), (496, 497, 498, 499), (500, 501, 502, 503), (496, 501, 500, 497), (208, 209, 499, 498, 379, 378), (504, 505, 506, 507), (508, 509, 510, 511), (504, 509, 508, 505), (207, 208, 378, 377, 504, 507), (512, 513, 514, 515), (516, 517, 518, 519), (512, 517, 516, 513), (205, 206, 386, 385, 512, 515), (520, 521, 522, 523), (524, 525, 526, 527), (520, 525, 524, 521), (203, 204, 394, 393, 520, 523), (528, 529, 530, 531), (532, 533, 534, 535), (528, 533, 532, 529), (201, 202, 402, 401, 528, 531), (536, 537, 538, 539), (540, 541, 542, 543), (536, 541, 540, 537), (199, 200, 410, 409, 536, 539), (544, 545, 546, 547), (548, 549, 550, 551), (544, 549, 548, 545), (197, 198, 418, 417, 544, 547), (552, 553, 554, 555), (556, 557, 558, 559), (552, 557, 556, 553), (552, 425, 428, 557), (560, 561, 562, 563), (564, 565, 566, 567), (560, 565, 564, 561), (561, 564, 324, 288), (568, 569, 570, 571), (572, 573, 574, 575), (568, 573, 572, 569), (222, 223, 571, 570, 451, 450), (576, 577, 578, 579), (580, 581, 582, 583), (576, 581, 580, 577), (577, 580, 320, 316), (584, 585, 586, 587), (588, 589, 590, 591), (584, 589, 588, 585), (585, 588, 325, 314), (592, 593, 594, 595), (596, 597, 598, 599), (592, 597, 596, 593), (593, 596, 327, 312), (600, 601, 602, 603), (604, 605, 606, 607), (600, 605, 604, 601), (601, 604, 329, 310)])
_uv = me_cylinder.uv_layers.new(name='UVMap')
_uv.uv.foreach_set('vector', [0.1047, 0.3508, 0.1222, 0.2199, 0.1339, 0.2204, 0.128, 0.3517, 0.128, 0.3517, 0.1339, 0.2204, 0.1459, 0.2204, 0.1518, 0.3517, 0.1518, 0.3517, 0.1459, 0.2204, 0.1576, 0.2199, 0.1752, 0.3508, 0.1752, 0.3508, 0.1576, 0.2199, 0.1687, 0.2191, 0.1972, 0.349, 0.1972, 0.349, 0.1687, 0.2191, 0.1786, 0.2178, 0.217, 0.3465, 0.217, 0.3465, 0.1786, 0.2178, 0.1871, 0.2162, 0.2338, 0.3433, 0.3176, 0.3469, 0.356, 0.222, 0.3659, 0.2225, 0.3374, 0.3477, 0.3374, 0.3477, 0.3659, 0.2225, 0.377, 0.2228, 0.3594, 0.3484, 0.3594, 0.3484, 0.377, 0.2228, 0.3887, 0.2229, 0.3828, 0.3487, 0.3828, 0.3487, 0.3887, 0.2229, 0.4006, 0.2229, 0.4066, 0.3487, 0.4066, 0.3487, 0.4006, 0.2229, 0.4124, 0.2228, 0.4299, 0.3484, 0.4299, 0.3484, 0.4124, 0.2228, 0.4234, 0.2225, 0.4519, 0.3477, 0.4519, 0.3477, 0.4234, 0.2225, 0.4334, 0.222, 0.4717, 0.3469, 0.4717, 0.3469, 0.4334, 0.222, 0.4418, 0.2214, 0.4886, 0.3457, 0.5734, 0.346, 0.6125, 0.2214, 0.6225, 0.2219, 0.5931, 0.347, 0.5931, 0.347, 0.6225, 0.2219, 0.6335, 0.2223, 0.6151, 0.3478, 0.6151, 0.3478, 0.6335, 0.2223, 0.6453, 0.2226, 0.6385, 0.3483, 0.6385, 0.3483, 0.6453, 0.2226, 0.6572, 0.2226, 0.6623, 0.3484, 0.6623, 0.3484, 0.6572, 0.2226, 0.6689, 0.2226, 0.6857, 0.3483, 0.6857, 0.3483, 0.6689, 0.2226, 0.68, 0.2223, 0.7077, 0.3478, 0.7077, 0.3478, 0.68, 0.2223, 0.6899, 0.2219, 0.7275, 0.347, 0.7275, 0.347, 0.6899, 0.2219, 0.6984, 0.2214, 0.7443, 0.346, 0.5734, 0.846, 0.6125, 0.7214, 0.6225, 0.7219, 0.5931, 0.847, 0.5931, 0.847, 0.6225, 0.7219, 0.6335, 0.7223, 0.6151, 0.8478, 0.6151, 0.8478, 0.6335, 0.7223, 0.6453, 0.7226, 0.6385, 0.8483, 0.6385, 0.8483, 0.6453, 0.7226, 0.6572, 0.7226, 0.6623, 0.8484, 0.6623, 0.8484, 0.6572, 0.7226, 0.6689, 0.7226, 0.6857, 0.8483, 0.6857, 0.8483, 0.6689, 0.7226, 0.68, 0.7223, 0.7077, 0.8478, 0.7077, 0.8478, 0.68, 0.7223, 0.6899, 0.7219, 0.7275, 0.847, 0.04602, 0.3433, 0.09277, 0.2162, 0.1012, 0.2178, 0.06286, 0.3465, 0.4334, 0.222, 0.4234, 0.2225, 0.4234, 0.001015, 0.4334, 0.0005685, 0.06286, 0.3465, 0.1012, 0.2178, 0.1112, 0.2191, 0.08266, 0.349, 0.08266, 0.349, 0.1112, 0.2191, 0.1222, 0.2199, 0.1047, 0.3508, 0.3594, 0.3484, 0.3828, 0.3487, 0.3769, 0.5002, 0.3421, 0.4997, 0.4069, 0.5606, 0.395, 0.5606, 0.3923, 0.5332, 0.4096, 0.5332, 0.6385, 0.3483, 0.6623, 0.3484, 0.6671, 0.5, 0.6317, 0.4998, 0.6623, 0.8484, 0.6857, 0.8483, 0.7019, 0.9998, 0.6671, 1.0, 0.1972, 0.349, 0.217, 0.3465, 0.2547, 0.5005, 0.2252, 0.5043, 0.4717, 0.3469, 0.4886, 0.3457, 0.5346, 0.4958, 0.5095, 0.4975, 0.5734, 0.846, 0.5931, 0.847, 0.5641, 0.9979, 0.5346, 0.9964, 0.1047, 0.3508, 0.128, 0.3517, 0.1222, 0.5082, 0.08738, 0.5069, 0.08266, 0.349, 0.1047, 0.3508, 0.08738, 0.5069, 0.05459, 0.5043, 0.3828, 0.3487, 0.4066, 0.3487, 0.4124, 0.5002, 0.3769, 0.5002, 0.6623, 0.3484, 0.6857, 0.3483, 0.7019, 0.4998, 0.6671, 0.5, 0.6857, 0.8483, 0.7077, 0.8478, 0.7347, 0.9991, 0.7019, 0.9998, 0.217, 0.3465, 0.2338, 0.3433, 0.2798, 0.4956, 0.2547, 0.5005, 0.5734, 0.346, 0.5931, 0.347, 0.5641, 0.4979, 0.5346, 0.4964, 0.5931, 0.847, 0.6151, 0.8478, 0.5969, 0.9991, 0.5641, 0.9979, 0.128, 0.3517, 0.1518, 0.3517, 0.1577, 0.5082, 0.1222, 0.5082, 0.4066, 0.3487, 0.4299, 0.3484, 0.4472, 0.4997, 0.4124, 0.5002, 0.6857, 0.3483, 0.7077, 0.3478, 0.7347, 0.4991, 0.7019, 0.4998, 0.7077, 0.8478, 0.7275, 0.847, 0.7642, 0.9979, 0.7347, 0.9991, 0.3176, 0.3469, 0.3374, 0.3477, 0.3093, 0.4988, 0.2798, 0.4975, 0.5931, 0.347, 0.6151, 0.3478, 0.5969, 0.4991, 0.5641, 0.4979, 0.6151, 0.8478, 0.6385, 0.8483, 0.6317, 0.9998, 0.5969, 0.9991, 0.1518, 0.3517, 0.1752, 0.3508, 0.1925, 0.5069, 0.1577, 0.5082, 0.4299, 0.3484, 0.4519, 0.3477, 0.48, 0.4988, 0.4472, 0.4997, 0.7077, 0.3478, 0.7275, 0.347, 0.7642, 0.4979, 0.7347, 0.4991, 0.04602, 0.3433, 0.06286, 0.3465, 0.02509, 0.5005, 0.0, 0.4956, 0.3374, 0.3477, 0.3594, 0.3484, 0.3421, 0.4997, 0.3093, 0.4988, 0.6151, 0.3478, 0.6385, 0.3483, 0.6317, 0.4998, 0.5969, 0.4991, 0.6385, 0.8483, 0.6623, 0.8484, 0.6671, 1.0, 0.6317, 0.9998, 0.1752, 0.3508, 0.1972, 0.349, 0.2252, 0.5043, 0.1925, 0.5069, 0.4519, 0.3477, 0.4717, 0.3469, 0.5095, 0.4975, 0.48, 0.4988, 0.7275, 0.347, 0.7443, 0.346, 0.7893, 0.4964, 0.7642, 0.4979, 0.06286, 0.3465, 0.08266, 0.349, 0.05459, 0.5043, 0.02509, 0.5005, 0.6984, 0.2214, 0.6899, 0.2219, 0.6914, 0.0005125, 0.6999, 8.389e-09, 0.1112, 0.2191, 0.1012, 0.2178, 0.1012, 0.0, 0.1112, 0.001279, 0.3887, 0.2229, 0.377, 0.2228, 0.377, 0.001323, 0.3887, 0.00148, 0.6572, 0.2226, 0.6453, 0.2226, 0.6467, 0.001128, 0.6587, 0.001207, 0.6689, 0.7226, 0.6572, 0.7226, 0.6587, 0.5012, 0.6704, 0.5011, 0.1786, 0.2178, 0.1687, 0.2191, 0.1687, 0.001279, 0.1786, 0.0, 0.4418, 0.2214, 0.4334, 0.222, 0.4334, 0.0005685, 0.4418, 0.0, 0.6225, 0.7219, 0.6125, 0.7214, 0.614, 0.5, 0.6239, 0.5005, 0.1339, 0.2204, 0.1222, 0.2199, 0.1222, 0.002159, 0.1339, 0.002608, 0.1222, 0.2199, 0.1112, 0.2191, 0.1112, 0.001279, 0.1222, 0.002159, 0.4006, 0.2229, 0.3887, 0.2229, 0.3887, 0.00148, 0.4006, 0.00148, 0.6689, 0.2226, 0.6572, 0.2226, 0.6587, 0.001207, 0.6704, 0.001128, 0.68, 0.7223, 0.6689, 0.7226, 0.6704, 0.5011, 0.6815, 0.5009, 0.356, 0.222, 0.3475, 0.2214, 0.3475, 0.0, 0.356, 0.0005685, 0.6225, 0.2219, 0.6125, 0.2214, 0.614, 1.658e-08, 0.6239, 0.0005125, 0.6335, 0.7223, 0.6225, 0.7219, 0.6239, 0.5005, 0.635, 0.5009, 0.1459, 0.2204, 0.1339, 0.2204, 0.1339, 0.002608, 0.1459, 0.002608, 0.4124, 0.2228, 0.4006, 0.2229, 0.4006, 0.00148, 0.4124, 0.001323, 0.68, 0.2223, 0.6689, 0.2226, 0.6704, 0.001128, 0.6815, 0.0008934, 0.6899, 0.7219, 0.68, 0.7223, 0.6815, 0.5009, 0.6914, 0.5005, 0.3659, 0.2225, 0.356, 0.222, 0.356, 0.0005685, 0.3659, 0.001015, 0.6335, 0.2223, 0.6225, 0.2219, 0.6239, 0.0005125, 0.635, 0.0008934, 0.6453, 0.7226, 0.6335, 0.7223, 0.635, 0.5009, 0.6467, 0.5011, 0.1576, 0.2199, 0.1459, 0.2204, 0.1459, 0.002608, 0.1576, 0.002159, 0.4234, 0.2225, 0.4124, 0.2228, 0.4124, 0.001323, 0.4234, 0.001015, 0.6899, 0.2219, 0.68, 0.2223, 0.6815, 0.0008934, 0.6914, 0.0005125, 0.6984, 0.7214, 0.6899, 0.7219, 0.6914, 0.5005, 0.6999, 0.5, 0.377, 0.2228, 0.3659, 0.2225, 0.3659, 0.001015, 0.377, 0.001323, 0.6453, 0.2226, 0.6335, 0.2223, 0.635, 0.0008934, 0.6467, 0.001128, 0.6572, 0.7226, 0.6453, 0.7226, 0.6467, 0.5011, 0.6587, 0.5012, 0.1687, 0.2191, 0.1576, 0.2199, 0.1576, 0.002159, 0.1687, 0.001279, 0.07038, 0.6547, 0.08211, 0.657, 0.07941, 0.6844, 0.06239, 0.681, 0.02739, 0.6023, 0.02972, 0.614, 0.003385, 0.622, 1.973e-08, 0.605, 0.395, 0.5606, 0.3833, 0.563, 0.3753, 0.5366, 0.3923, 0.5332, 0.05934, 0.6501, 0.07038, 0.6547, 0.06239, 0.681, 0.04636, 0.6744, 0.02739, 0.5903, 0.02739, 0.6023, 1.973e-08, 0.605, 1.931e-08, 0.5876, 0.3833, 0.563, 0.3722, 0.5675, 0.3592, 0.5433, 0.3753, 0.5366, 0.04939, 0.6434, 0.05934, 0.6501, 0.04636, 0.6744, 0.03194, 0.6647, 0.02972, 0.5786, 0.02739, 0.5903, 1.931e-08, 0.5876, 0.003385, 0.5706, 0.3722, 0.5675, 0.3623, 0.5742, 0.3448, 0.5529, 0.3592, 0.5433, 0.04094, 0.635, 0.04939, 0.6434, 0.03194, 0.6647, 0.01967, 0.6524, 0.0343, 0.5675, 0.02972, 0.5786, 0.003385, 0.5706, 0.01003, 0.5546, 0.3623, 0.5742, 0.3538, 0.5826, 0.3325, 0.5652, 0.3448, 0.5529, 0.04094, 0.5576, 0.0343, 0.5675, 0.01003, 0.5546, 0.01967, 0.5401, 0.3538, 0.5826, 0.3472, 0.5926, 0.3229, 0.5796, 0.3325, 0.5652, 0.04939, 0.5491, 0.04094, 0.5576, 0.01967, 0.5401, 0.03194, 0.5279, 0.3472, 0.5926, 0.3426, 0.6036, 0.3163, 0.5956, 0.3229, 0.5796, 0.05934, 0.5425, 0.04939, 0.5491, 0.03194, 0.5279, 0.04636, 0.5182, 0.3426, 0.6036, 0.3403, 0.6154, 0.3129, 0.6127, 0.3163, 0.5956, 0.07038, 0.5379, 0.05934, 0.5425, 0.04636, 0.5182, 0.06239, 0.5116, 0.3403, 0.6154, 0.3403, 0.6273, 0.3129, 0.63, 0.3129, 0.6127, 0.08211, 0.5356, 0.07038, 0.5379, 0.06239, 0.5116, 0.07941, 0.5082, 0.3403, 0.6273, 0.3426, 0.639, 0.3163, 0.647, 0.3129, 0.63, 0.09407, 0.5356, 0.08211, 0.5356, 0.07941, 0.5082, 0.09676, 0.5082, 0.3426, 0.639, 0.3472, 0.6501, 0.3229, 0.6631, 0.3163, 0.647, 0.395, 0.682, 0.4069, 0.682, 0.4096, 0.7094, 0.3923, 0.7094, 0.1058, 0.5379, 0.09407, 0.5356, 0.09676, 0.5082, 0.1138, 0.5116, 0.3472, 0.6501, 0.3538, 0.66, 0.3325, 0.6775, 0.3229, 0.6631, 0.4069, 0.682, 0.4187, 0.6797, 0.4267, 0.706, 0.4096, 0.7094, 0.1168, 0.5425, 0.1058, 0.5379, 0.1138, 0.5116, 0.1298, 0.5182, 0.3538, 0.66, 0.3623, 0.6685, 0.3448, 0.6898, 0.3325, 0.6775, 0.4187, 0.6797, 0.4297, 0.6751, 0.4427, 0.6994, 0.4267, 0.706, 0.4659, 0.776, 0.4659, 0.809, 0.4385, 0.8088, 0.4385, 0.7758, 0.3163, 0.5956, 0.3129, 0.6127, 0.2798, 0.6094, 0.2845, 0.586, 0.8525, 0.4361, 0.8449, 0.4361, 0.8416, 0.403, 0.8558, 0.403, 0.3129, 0.6127, 0.3129, 0.63, 0.2798, 0.6333, 0.2798, 0.6094, 0.2333, 0.5251, 0.2342, 0.5449, 0.213, 0.5449, 0.2083, 0.5411, 0.2077, 0.5286, 0.2119, 0.5251, 0.204, 0.6597, 0.2083, 0.6634, 0.2077, 0.6762, 0.2036, 0.6795, 0.1762, 0.6795, 0.1771, 0.6597, 0.3129, 0.63, 0.3163, 0.647, 0.2845, 0.6567, 0.2798, 0.6333, 0.2348, 0.567, 0.2351, 0.5904, 0.2134, 0.5904, 0.2094, 0.5864, 0.2092, 0.572, 0.2142, 0.567, 0.3163, 0.647, 0.3229, 0.6631, 0.2936, 0.6787, 0.2845, 0.6567, 0.3923, 0.7094, 0.4096, 0.7094, 0.4129, 0.7425, 0.389, 0.7425, 0.5292, 0.842, 0.5212, 0.842, 0.5179, 0.809, 0.5324, 0.809, 0.3229, 0.6631, 0.3325, 0.6775, 0.3069, 0.6986, 0.2936, 0.6787, 0.4096, 0.7094, 0.4267, 0.706, 0.4363, 0.7378, 0.4129, 0.7425, 0.3325, 0.6775, 0.3448, 0.6898, 0.3238, 0.7154, 0.3069, 0.6986, 0.4267, 0.706, 0.4427, 0.6994, 0.4583, 0.7287, 0.4363, 0.7378, 0.7905, 0.5169, 0.7958, 0.5212, 0.7964, 0.5334, 0.7926, 0.5367, 0.7651, 0.5367, 0.7642, 0.5169, 0.3448, 0.6898, 0.3592, 0.6994, 0.3436, 0.7287, 0.3238, 0.7154, 0.4427, 0.6994, 0.4571, 0.6898, 0.4782, 0.7154, 0.4583, 0.7287, 0.2351, 0.6142, 0.2348, 0.6376, 0.2125, 0.6376, 0.2091, 0.6342, 0.2093, 0.6194, 0.2146, 0.6142, 0.3592, 0.6994, 0.3753, 0.706, 0.3656, 0.7378, 0.3436, 0.7287, 0.4571, 0.6898, 0.4694, 0.6775, 0.4951, 0.6986, 0.4782, 0.7154, 0.2716, 0.8299, 0.2622, 0.8299, 0.2589, 0.7969, 0.2748, 0.7969, 0.3753, 0.706, 0.3923, 0.7094, 0.389, 0.7425, 0.3656, 0.7378, 0.4694, 0.6775, 0.479, 0.6631, 0.5083, 0.6787, 0.4951, 0.6986, 0.479, 0.6631, 0.4857, 0.647, 0.5174, 0.6567, 0.5083, 0.6787, 0.7929, 0.5588, 0.7972, 0.563, 0.7974, 0.5786, 0.7938, 0.5822, 0.7661, 0.5822, 0.7657, 0.5588, 0.4857, 0.647, 0.4891, 0.63, 0.5221, 0.6333, 0.5174, 0.6567, 0.02972, 0.614, 0.0343, 0.625, 0.01003, 0.638, 0.003385, 0.622, 0.08211, 0.657, 0.09407, 0.657, 0.09676, 0.6844, 0.07941, 0.6844, 0.4187, 0.563, 0.4069, 0.5606, 0.4096, 0.5332, 0.4267, 0.5366, 0.0343, 0.625, 0.04094, 0.635, 0.01967, 0.6524, 0.01003, 0.638, 0.09407, 0.657, 0.1058, 0.6547, 0.1138, 0.681, 0.09676, 0.6844, 0.4297, 0.5675, 0.4187, 0.563, 0.4267, 0.5366, 0.4427, 0.5433, 0.1058, 0.6547, 0.1168, 0.6501, 0.1298, 0.6744, 0.1138, 0.681, 0.4397, 0.5742, 0.4297, 0.5675, 0.4427, 0.5433, 0.4571, 0.5529, 0.1168, 0.6501, 0.1268, 0.6434, 0.1442, 0.6647, 0.1298, 0.6744, 0.4481, 0.5826, 0.4397, 0.5742, 0.4571, 0.5529, 0.4694, 0.5652, 0.1268, 0.6434, 0.1352, 0.635, 0.1565, 0.6524, 0.1442, 0.6647, 0.4548, 0.5926, 0.4481, 0.5826, 0.4694, 0.5652, 0.479, 0.5796, 0.1352, 0.635, 0.1419, 0.625, 0.1661, 0.638, 0.1565, 0.6524, 0.4593, 0.6036, 0.4548, 0.5926, 0.479, 0.5796, 0.4857, 0.5956, 0.1419, 0.625, 0.1465, 0.614, 0.1728, 0.622, 0.1661, 0.638, 0.4617, 0.6154, 0.4593, 0.6036, 0.4857, 0.5956, 0.4891, 0.6127, 0.1465, 0.614, 0.1488, 0.6023, 0.1762, 0.605, 0.1728, 0.622, 0.4617, 0.6273, 0.4617, 0.6154, 0.4891, 0.6127, 0.4891, 0.63, 0.1488, 0.6023, 0.1488, 0.5903, 0.1762, 0.5876, 0.1762, 0.605, 0.4593, 0.639, 0.4617, 0.6273, 0.4891, 0.63, 0.4857, 0.647, 0.1488, 0.5903, 0.1465, 0.5786, 0.1728, 0.5706, 0.1762, 0.5876, 0.4548, 0.6501, 0.4593, 0.639, 0.4857, 0.647, 0.479, 0.6631, 0.1465, 0.5786, 0.1419, 0.5675, 0.1661, 0.5546, 0.1728, 0.5706, 0.4481, 0.66, 0.4548, 0.6501, 0.479, 0.6631, 0.4694, 0.6775, 0.3833, 0.6797, 0.395, 0.682, 0.3923, 0.7094, 0.3753, 0.706, 0.1419, 0.5675, 0.1352, 0.5576, 0.1565, 0.5401, 0.1661, 0.5546, 0.4397, 0.6685, 0.4481, 0.66, 0.4694, 0.6775, 0.4571, 0.6898, 0.3722, 0.6751, 0.3833, 0.6797, 0.3753, 0.706, 0.3592, 0.6994, 0.1352, 0.5576, 0.1268, 0.5491, 0.1442, 0.5279, 0.1565, 0.5401, 0.4297, 0.6751, 0.4397, 0.6685, 0.4571, 0.6898, 0.4427, 0.6994, 0.3623, 0.6685, 0.3722, 0.6751, 0.3592, 0.6994, 0.3448, 0.6898, 0.1268, 0.5491, 0.1168, 0.5425, 0.1298, 0.5182, 0.1442, 0.5279, 0.8474, 0.5169, 0.8483, 0.5367, 0.8223, 0.5367, 0.8214, 0.5169, 0.08463, 0.7431, 0.08495, 0.7665, 0.05896, 0.7665, 0.05865, 0.7431, 0.2593, 0.6795, 0.2582, 0.6964, 0.2322, 0.6964, 0.2333, 0.6795, 0.1719, 0.7764, 0.171, 0.7998, 0.1455, 0.7998, 0.1464, 0.7764, 0.08402, 0.7211, 0.08463, 0.7431, 0.05865, 0.7431, 0.05803, 0.7211, 0.2602, 0.6597, 0.2593, 0.6795, 0.2333, 0.6795, 0.2342, 0.6597, 0.1719, 0.7526, 0.1719, 0.7764, 0.1464, 0.7764, 0.1464, 0.7526, 0.08313, 0.7013, 0.08402, 0.7211, 0.05803, 0.7211, 0.05714, 0.7013, 0.2608, 0.6376, 0.2602, 0.6597, 0.2342, 0.6597, 0.2348, 0.6376, 0.171, 0.7292, 0.1719, 0.7526, 0.1464, 0.7526, 0.1455, 0.7292, 0.08199, 0.6844, 0.08313, 0.7013, 0.05714, 0.7013, 0.05601, 0.6844, 0.2611, 0.6142, 0.2608, 0.6376, 0.2348, 0.6376, 0.2351, 0.6142, 0.1693, 0.7071, 0.171, 0.7292, 0.1455, 0.7292, 0.1437, 0.7071, 0.1693, 0.8219, 0.1667, 0.8417, 0.1411, 0.8417, 0.1437, 0.8219, 0.2611, 0.5904, 0.2611, 0.6142, 0.2351, 0.6142, 0.2351, 0.5904, 0.1667, 0.6873, 0.1693, 0.7071, 0.1437, 0.7071, 0.1411, 0.6873, 0.171, 0.7998, 0.1693, 0.8219, 0.1437, 0.8219, 0.1455, 0.7998, 0.2608, 0.567, 0.2611, 0.5904, 0.2351, 0.5904, 0.2348, 0.567, 0.8474, 0.6713, 0.8462, 0.6882, 0.8202, 0.6882, 0.8214, 0.6713, 0.2602, 0.5449, 0.2608, 0.567, 0.2348, 0.567, 0.2342, 0.5449, 0.8483, 0.6515, 0.8474, 0.6713, 0.8214, 0.6713, 0.8223, 0.6515, 0.2593, 0.5251, 0.2602, 0.5449, 0.2342, 0.5449, 0.2333, 0.5251, 0.8489, 0.6294, 0.8483, 0.6515, 0.8223, 0.6515, 0.8229, 0.6294, 0.08313, 0.8557, 0.08199, 0.8726, 0.05601, 0.8726, 0.05714, 0.8557, 0.8492, 0.606, 0.8489, 0.6294, 0.8229, 0.6294, 0.8232, 0.606, 0.08402, 0.8358, 0.08313, 0.8557, 0.05714, 0.8557, 0.05803, 0.8358, 0.8492, 0.5822, 0.8492, 0.606, 0.8232, 0.606, 0.8232, 0.5822, 0.08463, 0.8138, 0.08402, 0.8358, 0.05803, 0.8358, 0.05865, 0.8138, 0.8489, 0.5588, 0.8492, 0.5822, 0.8232, 0.5822, 0.8229, 0.5588, 0.08495, 0.7904, 0.08463, 0.8138, 0.05865, 0.8138, 0.05896, 0.7904, 0.8483, 0.5367, 0.8489, 0.5588, 0.8229, 0.5588, 0.8223, 0.5367, 0.08495, 0.7665, 0.08495, 0.7904, 0.05896, 0.7904, 0.05896, 0.7665, 0.5095, 0.842, 0.5013, 0.842, 0.4981, 0.809, 0.5127, 0.809, 0.3229, 0.5796, 0.3163, 0.5956, 0.2845, 0.586, 0.2936, 0.564, 0.2348, 0.6376, 0.2342, 0.6597, 0.2129, 0.6597, 0.2086, 0.6555, 0.209, 0.6408, 0.2125, 0.6376, 0.7934, 0.606, 0.7974, 0.61, 0.7972, 0.6248, 0.7925, 0.6294, 0.7657, 0.6294, 0.7661, 0.606, 0.3325, 0.5652, 0.3229, 0.5796, 0.2936, 0.564, 0.3069, 0.5441, 0.2735, 0.6734, 0.2644, 0.6734, 0.2611, 0.6404, 0.2767, 0.6404, 0.3448, 0.5529, 0.3325, 0.5652, 0.3069, 0.5441, 0.3238, 0.5272, 0.8202, 0.5, 0.8214, 0.5169, 0.8008, 0.5169, 0.7954, 0.5132, 0.7947, 0.5028, 0.7985, 0.5, 0.3592, 0.5433, 0.3448, 0.5529, 0.3238, 0.5272, 0.3436, 0.514, 0.7925, 0.6515, 0.7964, 0.6549, 0.7958, 0.667, 0.7905, 0.6713, 0.7642, 0.6713, 0.7651, 0.6515, 0.3753, 0.5366, 0.3592, 0.5433, 0.3436, 0.514, 0.3656, 0.5049, 0.3923, 0.5332, 0.3753, 0.5366, 0.3656, 0.5049, 0.389, 0.5002, 0.274, 0.6073, 0.2644, 0.6073, 0.2611, 0.5743, 0.2773, 0.5743, 0.4096, 0.5332, 0.3923, 0.5332, 0.389, 0.5002, 0.4129, 0.5002, 0.8223, 0.5367, 0.8229, 0.5588, 0.8014, 0.5588, 0.797, 0.5548, 0.7966, 0.5404, 0.8005, 0.5367, 0.4267, 0.5366, 0.4096, 0.5332, 0.4129, 0.5002, 0.4363, 0.5049, 0.1118, 0.6873, 0.1163, 0.6907, 0.1178, 0.7024, 0.1128, 0.7071, 0.0875, 0.7071, 0.08495, 0.6873, 0.4427, 0.5433, 0.4267, 0.5366, 0.4363, 0.5049, 0.4583, 0.514, 0.8444, 0.3369, 0.853, 0.3369, 0.8562, 0.37, 0.8412, 0.37, 0.4571, 0.5529, 0.4427, 0.5433, 0.4583, 0.514, 0.4782, 0.5272, 0.4694, 0.5652, 0.4571, 0.5529, 0.4782, 0.5272, 0.4951, 0.5441, 0.1437, 0.8219, 0.1411, 0.8417, 0.1213, 0.8417, 0.1164, 0.8371, 0.1179, 0.8259, 0.1232, 0.8219, 0.479, 0.5796, 0.4694, 0.5652, 0.4951, 0.5441, 0.5083, 0.564, 0.1149, 0.7292, 0.1203, 0.7344, 0.1209, 0.7482, 0.1167, 0.7526, 0.09015, 0.7526, 0.08926, 0.7292, 0.4857, 0.5956, 0.479, 0.5796, 0.5083, 0.564, 0.5174, 0.586, 0.8232, 0.5822, 0.8232, 0.606, 0.8015, 0.606, 0.7975, 0.6019, 0.7975, 0.5858, 0.8011, 0.5822, 0.4891, 0.6127, 0.4857, 0.5956, 0.5174, 0.586, 0.5221, 0.6094, 0.0269, 0.7013, 0.03158, 0.705, 0.03209, 0.7165, 0.02677, 0.7211, 0.0008914, 0.7211, 5.224e-09, 0.7013, 0.4891, 0.63, 0.4891, 0.6127, 0.5221, 0.6094, 0.5221, 0.6333, 0.8415, 0.3369, 0.8159, 0.3355, 0.8159, 0.3097, 0.8415, 0.3111, 0.1437, 0.7071, 0.1455, 0.7292, 0.1254, 0.7292, 0.1198, 0.7242, 0.1188, 0.7124, 0.124, 0.7071, 0.05601, 0.6844, 0.05714, 0.7013, 0.03592, 0.7013, 0.03119, 0.698, 0.03054, 0.6883, 0.03584, 0.6844, 0.3059, 0.7444, 0.3059, 0.7762, 0.2798, 0.7756, 0.2798, 0.7439, 0.05714, 0.7013, 0.05803, 0.7211, 0.03783, 0.7211, 0.03209, 0.7165, 0.03158, 0.705, 0.03592, 0.7013, 0.8475, 0.2287, 0.8493, 0.2431, 0.8282, 0.2431, 0.8236, 0.2395, 0.8226, 0.2325, 0.8266, 0.2287, 0.05803, 0.7211, 0.05865, 0.7431, 0.03846, 0.7431, 0.03277, 0.738, 0.03244, 0.7262, 0.03783, 0.7211, 0.05896, 0.7665, 0.05896, 0.7904, 0.03825, 0.7904, 0.03323, 0.7853, 0.03323, 0.772, 0.03866, 0.7665, 0.8455, 0.1956, 0.8462, 0.2126, 0.8259, 0.2126, 0.8207, 0.2076, 0.8204, 0.1996, 0.8242, 0.1956, 0.2739, 0.6404, 0.2644, 0.6404, 0.2611, 0.6073, 0.2772, 0.6073, 0.8462, 0.2126, 0.8475, 0.2287, 0.8266, 0.2287, 0.8218, 0.2245, 0.8213, 0.2174, 0.8259, 0.2126, 0.2322, 0.5082, 0.2333, 0.5251, 0.2119, 0.5251, 0.2074, 0.522, 0.2067, 0.5113, 0.2109, 0.5082, 0.2407, 0.7968, 0.2407, 0.7638, 0.2668, 0.7636, 0.2668, 0.7967, 0.8419, 0.2471, 0.8419, 0.2764, 0.8163, 0.2755, 0.8163, 0.2462, 0.2042, 0.6142, 0.2093, 0.6194, 0.2091, 0.6342, 0.2057, 0.6376, 0.1777, 0.6376, 0.178, 0.6142, 0.3486, 0.776, 0.3486, 0.7442, 0.3751, 0.7437, 0.3751, 0.7755, 0.8235, 0.7843, 0.8235, 0.7583, 0.8491, 0.7543, 0.8491, 0.7802, 0.204, 0.567, 0.2092, 0.572, 0.2094, 0.5864, 0.2054, 0.5904, 0.178, 0.5904, 0.1777, 0.567, 0.4123, 0.7758, 0.4123, 0.744, 0.4385, 0.7425, 0.4385, 0.7743, 0.7893, 0.128, 0.7901, 0.1157, 0.8114, 0.1155, 0.8156, 0.1187, 0.8153, 0.1247, 0.8108, 0.1278, 0.4024, 0.743, 0.4024, 0.776, 0.3751, 0.7755, 0.3751, 0.7425, 0.02854, 0.8358, 0.03216, 0.839, 0.03157, 0.852, 0.02701, 0.8557, -6.436e-09, 0.8557, 0.0008914, 0.8358, 0.3385, 0.7789, 0.3385, 0.8083, 0.3116, 0.8055, 0.3116, 0.7761, 0.8175, 0.1613, 0.8208, 0.1646, 0.8204, 0.1731, 0.8151, 0.1783, 0.7893, 0.1783, 0.79, 0.1613, 0.8492, 0.8131, 0.8235, 0.8117, 0.8235, 0.7843, 0.8492, 0.7857, 0.8493, 0.1308, 0.8475, 0.1452, 0.8266, 0.1452, 0.8226, 0.1415, 0.8236, 0.1341, 0.8279, 0.1308, 0.3471, 0.8091, 0.3471, 0.7773, 0.375, 0.7767, 0.375, 0.8085, 0.2033, 0.5251, 0.2077, 0.5286, 0.2083, 0.5411, 0.2039, 0.5449, 0.1771, 0.5449, 0.1762, 0.5251, 0.2342, 0.5449, 0.2348, 0.567, 0.2142, 0.567, 0.209, 0.5622, 0.2086, 0.5491, 0.213, 0.5449, 0.8295, 0.403, 0.8209, 0.403, 0.8176, 0.37, 0.8327, 0.37, 0.05896, 0.7904, 0.05865, 0.8138, 0.03689, 0.8138, 0.03297, 0.8099, 0.03316, 0.7953, 0.03825, 0.7904, 0.8162, 0.2774, 0.8162, 0.3067, 0.7893, 0.3057, 0.7893, 0.2764, 0.7901, 0.1157, 0.7906, 0.1013, 0.8126, 0.1011, 0.8162, 0.1042, 0.816, 0.1118, 0.8114, 0.1155, 0.05865, 0.7431, 0.05896, 0.7665, 0.03866, 0.7665, 0.03316, 0.7612, 0.03299, 0.7486, 0.03846, 0.7431, 0.2275, 0.8532, 0.2018, 0.8518, 0.2018, 0.8248, 0.2275, 0.8262, 0.8403, 0.4361, 0.8471, 0.4361, 0.8504, 0.4691, 0.8371, 0.4691, 0.1136, 0.8219, 0.1179, 0.8259, 0.1164, 0.8371, 0.1104, 0.8417, 0.08495, 0.8417, 0.0875, 0.8219, 0.411, 0.809, 0.411, 0.7773, 0.4384, 0.7767, 0.4384, 0.8085, 0.2644, 0.5413, 0.2706, 0.5413, 0.2738, 0.5743, 0.2611, 0.5743, 0.4962, 0.7426, 0.4962, 0.7757, 0.4702, 0.7755, 0.4702, 0.7425, 0.8433, 0.2764, 0.8509, 0.2764, 0.8541, 0.3095, 0.8401, 0.3095, 0.3829, 0.8083, 0.3901, 0.8083, 0.3934, 0.8414, 0.3797, 0.8414, 0.1455, 0.7292, 0.1464, 0.7526, 0.1254, 0.7526, 0.1209, 0.7482, 0.1203, 0.7344, 0.1254, 0.7292, 0.8409, 0.47, 0.8409, 0.4993, 0.815, 0.4984, 0.815, 0.4691, 0.4972, 0.7759, 0.4972, 0.8089, 0.4702, 0.8088, 0.4702, 0.7757, 0.8452, 0.37, 0.8527, 0.37, 0.856, 0.403, 0.842, 0.403, 0.7967, 0.403, 0.8048, 0.403, 0.8081, 0.4361, 0.7935, 0.4361, 0.4418, 0.8091, 0.4591, 0.8091, 0.4624, 0.8421, 0.4385, 0.8421, 0.4735, 0.809, 0.4908, 0.809, 0.4941, 0.842, 0.4702, 0.842, 0.8165, 0.4361, 0.8338, 0.4361, 0.8371, 0.4691, 0.8132, 0.4691, 0.3149, 0.8083, 0.3322, 0.8083, 0.3355, 0.8413, 0.3116, 0.8413, 0.8195, 0.2764, 0.8368, 0.2764, 0.8401, 0.3095, 0.8162, 0.3095, 0.8338, 0.4361, 0.8165, 0.4361, 0.8132, 0.403, 0.8371, 0.403, 0.8099, 0.37, 0.7926, 0.37, 0.7893, 0.3369, 0.8132, 0.3369, 0.364, 0.8421, 0.3466, 0.8421, 0.3434, 0.8091, 0.3672, 0.8091, 0.7926, 0.37, 0.8099, 0.37, 0.8132, 0.403, 0.7893, 0.403, 0.8268, 0.6882, 0.8441, 0.6882, 0.8474, 0.7212, 0.8235, 0.7212, 0.8268, 0.7212, 0.8441, 0.7212, 0.8474, 0.7543, 0.8235, 0.7543, 0.8099, 0.4691, 0.7926, 0.4691, 0.7893, 0.4361, 0.8132, 0.4361, 0.2557, 0.8299, 0.2383, 0.8299, 0.2351, 0.7969, 0.2589, 0.7969, 0.4273, 0.8421, 0.41, 0.8421, 0.4067, 0.809, 0.4306, 0.809, 0.3004, 0.8395, 0.2831, 0.8395, 0.2798, 0.8065, 0.3037, 0.8065, 0.8338, 0.37, 0.8165, 0.37, 0.8132, 0.3369, 0.8371, 0.3369, 0.05865, 0.8138, 0.05803, 0.8358, 0.03606, 0.8358, 0.0324, 0.8324, 0.03281, 0.8175, 0.03689, 0.8138, 0.1455, 0.7998, 0.1437, 0.8219, 0.1232, 0.8219, 0.1188, 0.8174, 0.1198, 0.8044, 0.125, 0.7998, 0.8214, 0.6713, 0.8202, 0.6882, 0.7986, 0.6882, 0.7947, 0.6853, 0.7954, 0.6749, 0.8008, 0.6713, 0.791, 0.08522, 0.7911, 0.0682, 0.8118, 0.06806, 0.8168, 0.07297, 0.8167, 0.08115, 0.8127, 0.08508, 0.7893, 0.3369, 0.7893, 0.3076, 0.8159, 0.3067, 0.8159, 0.336, 0.8216, 0.7823, 0.8221, 0.7983, 0.802, 0.7983, 0.7962, 0.793, 0.796, 0.7872, 0.8012, 0.7823, 0.8229, 0.6294, 0.8223, 0.6515, 0.8006, 0.6515, 0.7966, 0.6477, 0.797, 0.6338, 0.8018, 0.6294, 0.8221, 0.7149, 0.8216, 0.7309, 0.8008, 0.7309, 0.796, 0.7263, 0.7962, 0.7194, 0.8012, 0.7149, 0.791, 0.05085, 0.7906, 0.03383, 0.8108, 0.0337, 0.8165, 0.03911, 0.8166, 0.04534, 0.8113, 0.05072, 0.8216, 0.7309, 0.8214, 0.7479, 0.8009, 0.7479, 0.7957, 0.7428, 0.7958, 0.7357, 0.8008, 0.7309, 0.1411, 0.6873, 0.1437, 0.7071, 0.124, 0.7071, 0.1178, 0.7024, 0.1163, 0.6907, 0.1199, 0.6873, 0.7914, 0.7004, 0.7968, 0.7051, 0.7965, 0.7108, 0.7915, 0.7149, 0.7649, 0.7149, 0.7656, 0.7004, 0.7901, 0.01781, 0.7893, 0.003383, 0.8106, 0.003242, 0.8153, 0.006972, 0.8156, 0.01303, 0.8103, 0.01767, 0.8214, 0.7653, 0.8216, 0.7823, 0.8012, 0.7823, 0.7958, 0.7771, 0.7957, 0.7697, 0.8001, 0.7653, 0.7906, 0.7983, 0.7965, 0.8031, 0.7968, 0.8093, 0.7929, 0.8127, 0.7656, 0.8127, 0.7649, 0.7983, 0.8223, 0.6515, 0.8214, 0.6713, 0.8008, 0.6713, 0.7958, 0.667, 0.7964, 0.6549, 0.8006, 0.6515, 0.8235, 0.6882, 0.8227, 0.7004, 0.8025, 0.7004, 0.7972, 0.6965, 0.7976, 0.6914, 0.8023, 0.6882, 0.8221, 0.7983, 0.8227, 0.8127, 0.8011, 0.8127, 0.7968, 0.8093, 0.7965, 0.8031, 0.802, 0.7983, 0.2042, 0.7, 0.2091, 0.7043, 0.2088, 0.711, 0.2045, 0.7144, 0.1772, 0.7142, 0.1779, 0.6998, 0.1159, 0.7764, 0.1208, 0.7816, 0.1203, 0.795, 0.1153, 0.7998, 0.08926, 0.7998, 0.09015, 0.7764, 0.8232, 0.606, 0.8229, 0.6294, 0.8018, 0.6294, 0.7972, 0.6248, 0.7974, 0.61, 0.8015, 0.606, 0.02737, 0.7431, 0.03299, 0.7486, 0.03316, 0.7612, 0.0278, 0.7665, 0.001818, 0.7665, 0.001505, 0.7431, 0.2351, 0.7002, 0.2343, 0.7146, 0.2127, 0.7145, 0.2088, 0.711, 0.2091, 0.7043, 0.2144, 0.7001, 0.2034, 0.7304, 0.2079, 0.7351, 0.2078, 0.7435, 0.2037, 0.7475, 0.1763, 0.7473, 0.1766, 0.7303, 0.1464, 0.7526, 0.1464, 0.7764, 0.1262, 0.7764, 0.121, 0.7711, 0.121, 0.7571, 0.1254, 0.7526, 0.8229, 0.5588, 0.8232, 0.5822, 0.8011, 0.5822, 0.7974, 0.5786, 0.7972, 0.563, 0.8014, 0.5588, 0.8214, 0.7479, 0.8214, 0.7653, 0.8001, 0.7653, 0.7956, 0.7608, 0.7956, 0.7532, 0.8009, 0.7479, 0.2338, 0.7306, 0.2334, 0.7477, 0.2117, 0.7475, 0.2078, 0.7435, 0.2079, 0.7351, 0.2127, 0.7305, 0.204, 0.7648, 0.2076, 0.7684, 0.2077, 0.7777, 0.2034, 0.7818, 0.1763, 0.7816, 0.1762, 0.7646, 0.7906, 0.03383, 0.7901, 0.01781, 0.8103, 0.01767, 0.816, 0.02278, 0.8162, 0.02851, 0.8108, 0.0337, 0.8214, 0.5169, 0.8223, 0.5367, 0.8005, 0.5367, 0.7964, 0.5334, 0.7958, 0.5212, 0.8008, 0.5169, 0.0282, 0.7904, 0.03316, 0.7953, 0.03297, 0.8099, 0.02894, 0.8138, 0.001505, 0.8138, 0.001818, 0.7904, 0.2333, 0.765, 0.2334, 0.782, 0.212, 0.7819, 0.2077, 0.7777, 0.2076, 0.7684, 0.2112, 0.7649, 0.2041, 0.7979, 0.2082, 0.8012, 0.2084, 0.808, 0.2034, 0.8123, 0.1772, 0.8121, 0.1766, 0.7977, 0.7911, 0.0682, 0.791, 0.05085, 0.8113, 0.05072, 0.8167, 0.05615, 0.8168, 0.06297, 0.8118, 0.06806, 0.2342, 0.6597, 0.2333, 0.6795, 0.2116, 0.6795, 0.2077, 0.6762, 0.2083, 0.6634, 0.2129, 0.6597, 0.05803, 0.8358, 0.05714, 0.8557, 0.03581, 0.8557, 0.03157, 0.852, 0.03216, 0.839, 0.03606, 0.8358, 0.2338, 0.7981, 0.2343, 0.8125, 0.2137, 0.8124, 0.2084, 0.808, 0.2082, 0.8012, 0.212, 0.7979, 0.8201, 0.1308, 0.8236, 0.1341, 0.8226, 0.1415, 0.8178, 0.1452, 0.7913, 0.1452, 0.7931, 0.1308, 0.7906, 0.1013, 0.791, 0.08522, 0.8127, 0.08508, 0.8166, 0.08875, 0.8164, 0.09759, 0.8126, 0.1011, 0.8455, 0.1783, 0.8455, 0.1956, 0.8242, 0.1956, 0.8202, 0.1916, 0.8202, 0.1835, 0.8254, 0.1783, 0.8202, 0.1155, 0.8156, 0.1187, 0.8114, 0.1155, 0.816, 0.1118, 0.0312, 0.8588, 0.02701, 0.8557, 0.03157, 0.852, 0.03581, 0.8557, 0.8165, 0.403, 0.8132, 0.37, 0.8176, 0.37, 0.8209, 0.403, 0.8177, 0.2287, 0.8226, 0.2325, 0.8236, 0.2395, 0.8198, 0.2431, 0.7931, 0.2431, 0.7913, 0.2287, 0.8177, 0.2287, 0.8218, 0.2245, 0.8266, 0.2287, 0.8226, 0.2325, 0.2086, 0.5491, 0.2039, 0.5449, 0.2083, 0.5411, 0.213, 0.5449, 0.8403, 0.4361, 0.8371, 0.403, 0.8416, 0.403, 0.8449, 0.4361, 0.8163, 0.1956, 0.8204, 0.1996, 0.8207, 0.2076, 0.8159, 0.2126, 0.79, 0.2126, 0.7893, 0.1956, 0.8163, 0.1956, 0.8202, 0.1916, 0.8242, 0.1956, 0.8204, 0.1996, 0.2094, 0.5944, 0.2054, 0.5904, 0.2094, 0.5864, 0.2134, 0.5904, 0.4702, 0.776, 0.4702, 0.8091, 0.4659, 0.809, 0.4659, 0.776, 0.2351, 0.5904, 0.2351, 0.6142, 0.2146, 0.6142, 0.2094, 0.609, 0.2094, 0.5944, 0.2134, 0.5904, 0.8175, 0.1613, 0.8211, 0.1581, 0.8243, 0.1613, 0.8208, 0.1646, 0.209, 0.6408, 0.2057, 0.6376, 0.2091, 0.6342, 0.2125, 0.6376, 0.3471, 0.7773, 0.3471, 0.8091, 0.3434, 0.8078, 0.3434, 0.776, 0.7893, 0.2764, 0.7893, 0.2471, 0.8163, 0.2462, 0.8163, 0.2755, 0.8201, 0.1308, 0.8246, 0.128, 0.8279, 0.1308, 0.8236, 0.1341, 0.2074, 0.6823, 0.2036, 0.6795, 0.2077, 0.6762, 0.2116, 0.6795, 0.4973, 0.842, 0.4941, 0.809, 0.4981, 0.809, 0.5013, 0.842, 0.7899, 0.8513, 0.7642, 0.8527, 0.7642, 0.8264, 0.7899, 0.825, 0.2041, 0.7979, 0.208, 0.7942, 0.212, 0.7979, 0.2082, 0.8012, 0.7966, 0.5404, 0.7926, 0.5367, 0.7964, 0.5334, 0.8005, 0.5367, 0.3385, 0.8083, 0.3385, 0.7789, 0.3432, 0.7778, 0.3432, 0.8073, 0.4656, 0.744, 0.4656, 0.7758, 0.4385, 0.7752, 0.4385, 0.7435, 0.204, 0.7648, 0.2076, 0.7612, 0.2112, 0.7649, 0.2076, 0.7684, 0.7975, 0.5858, 0.7938, 0.5822, 0.7974, 0.5786, 0.8011, 0.5822, 0.4024, 0.776, 0.4024, 0.743, 0.4067, 0.7431, 0.4067, 0.7761, 0.5062, 0.8089, 0.5062, 0.7759, 0.5336, 0.7757, 0.5336, 0.8088, 0.2034, 0.7304, 0.2082, 0.7261, 0.2127, 0.7305, 0.2079, 0.7351, 0.797, 0.6338, 0.7925, 0.6294, 0.7972, 0.6248, 0.8018, 0.6294, 0.4123, 0.744, 0.4123, 0.7758, 0.4067, 0.7743, 0.4067, 0.7425, 0.2798, 0.8065, 0.2798, 0.7772, 0.3071, 0.7762, 0.3071, 0.8055, 0.2042, 0.7, 0.2096, 0.6964, 0.2144, 0.7001, 0.2091, 0.7043, 0.7954, 0.6749, 0.7905, 0.6713, 0.7958, 0.667, 0.8008, 0.6713, 0.8099, 0.403, 0.8132, 0.4361, 0.8081, 0.4361, 0.8048, 0.403, 0.8492, 0.8404, 0.8235, 0.8419, 0.8235, 0.8145, 0.8492, 0.8131, 0.7906, 0.7983, 0.7962, 0.793, 0.802, 0.7983, 0.7965, 0.8031, 0.1188, 0.7124, 0.1128, 0.7071, 0.1178, 0.7024, 0.124, 0.7071, 0.2764, 0.5082, 0.2796, 0.5413, 0.2739, 0.5413, 0.2706, 0.5082, 0.7912, 0.7653, 0.7957, 0.7697, 0.7958, 0.7771, 0.7905, 0.7823, 0.7645, 0.7823, 0.7642, 0.7653, 0.7912, 0.7653, 0.7956, 0.7608, 0.8001, 0.7653, 0.7957, 0.7697, 0.121, 0.7571, 0.1167, 0.7526, 0.1209, 0.7482, 0.1254, 0.7526, 0.4972, 0.8089, 0.4972, 0.7759, 0.5019, 0.7759, 0.5019, 0.809, 0.791, 0.7309, 0.7958, 0.7357, 0.7957, 0.7428, 0.7904, 0.7479, 0.7642, 0.7479, 0.7645, 0.7309, 0.791, 0.7309, 0.796, 0.7263, 0.8008, 0.7309, 0.7958, 0.7357, 0.1198, 0.8044, 0.1153, 0.7998, 0.1203, 0.795, 0.125, 0.7998, 0.3434, 0.7742, 0.3434, 0.7425, 0.3486, 0.7442, 0.3486, 0.776, 0.1464, 0.7764, 0.1455, 0.7998, 0.125, 0.7998, 0.1203, 0.795, 0.1208, 0.7816, 0.1262, 0.7764, 0.7914, 0.7004, 0.7972, 0.6965, 0.8025, 0.7004, 0.7968, 0.7051, 0.1151, 0.8457, 0.1104, 0.8417, 0.1164, 0.8371, 0.1213, 0.8417, 0.3957, 0.8083, 0.399, 0.8414, 0.3934, 0.8414, 0.3901, 0.8083, 0.8213, 0.0176, 0.8156, 0.01303, 0.8153, 0.006972, 0.8196, 0.003182, 0.8465, 0.003004, 0.8472, 0.01743, 0.8213, 0.0176, 0.816, 0.02278, 0.8103, 0.01767, 0.8156, 0.01303, 0.03244, 0.7262, 0.02677, 0.7211, 0.03209, 0.7165, 0.03783, 0.7211, 0.2761, 0.5413, 0.2794, 0.5743, 0.2738, 0.5743, 0.2706, 0.5413, 0.8221, 0.05064, 0.8166, 0.04534, 0.8165, 0.03911, 0.8219, 0.03363, 0.8478, 0.03345, 0.8481, 0.05047, 0.8221, 0.05064, 0.8167, 0.05615, 0.8113, 0.05072, 0.8166, 0.04534, 0.03323, 0.772, 0.0278, 0.7665, 0.03316, 0.7612, 0.03866, 0.7665, 0.4962, 0.7757, 0.4962, 0.7426, 0.502, 0.7427, 0.502, 0.7757, 0.8207, 0.08502, 0.8167, 0.08115, 0.8168, 0.07297, 0.8218, 0.068, 0.8482, 0.06782, 0.8481, 0.08484, 0.8207, 0.08502, 0.8166, 0.08875, 0.8127, 0.08508, 0.8167, 0.08115, 0.03281, 0.8175, 0.02894, 0.8138, 0.03297, 0.8099, 0.03689, 0.8138, 0.411, 0.7773, 0.411, 0.809, 0.4067, 0.8076, 0.4067, 0.7758, 0.8202, 0.1155, 0.816, 0.1118, 0.8162, 0.1042, 0.8201, 0.1011, 0.8478, 0.1009, 0.8472, 0.1153, 0.8246, 0.2462, 0.8198, 0.2431, 0.8236, 0.2395, 0.8282, 0.2431, 0.2033, 0.5251, 0.2074, 0.522, 0.2119, 0.5251, 0.2077, 0.5286, 0.8295, 0.403, 0.8327, 0.37, 0.8371, 0.37, 0.8338, 0.403, 0.2018, 0.8519, 0.1762, 0.8533, 0.1762, 0.8262, 0.2018, 0.8248, 0.8213, 0.2174, 0.8159, 0.2126, 0.8207, 0.2076, 0.8259, 0.2126, 0.204, 0.567, 0.209, 0.5622, 0.2142, 0.567, 0.2092, 0.572, 0.3434, 0.7425, 0.3434, 0.7742, 0.3379, 0.7761, 0.3379, 0.7443, 0.3379, 0.7443, 0.3379, 0.7761, 0.3116, 0.7756, 0.3116, 0.7438, 0.8202, 0.1835, 0.8151, 0.1783, 0.8204, 0.1731, 0.8254, 0.1783, 0.2042, 0.6142, 0.2094, 0.609, 0.2146, 0.6142, 0.2093, 0.6194, 0.2351, 0.7969, 0.2351, 0.7638, 0.2407, 0.7638, 0.2407, 0.7968, 0.8462, 0.1613, 0.8455, 0.1783, 0.8254, 0.1783, 0.8204, 0.1731, 0.8208, 0.1646, 0.8243, 0.1613, 0.8218, 0.1494, 0.8178, 0.1452, 0.8226, 0.1415, 0.8266, 0.1452, 0.204, 0.6597, 0.2086, 0.6555, 0.2129, 0.6597, 0.2083, 0.6634, 0.2716, 0.8299, 0.2748, 0.7969, 0.2793, 0.7969, 0.2761, 0.8299, 0.8475, 0.1452, 0.8462, 0.1613, 0.8243, 0.1613, 0.8211, 0.1581, 0.8218, 0.1494, 0.8266, 0.1452, 0.2088, 0.816, 0.2034, 0.8123, 0.2084, 0.808, 0.2137, 0.8124, 0.7905, 0.5169, 0.7954, 0.5132, 0.8008, 0.5169, 0.7958, 0.5212, 0.5095, 0.842, 0.5127, 0.809, 0.5179, 0.809, 0.5147, 0.842, 0.2343, 0.8125, 0.2351, 0.8248, 0.2133, 0.8246, 0.2092, 0.8218, 0.2088, 0.816, 0.2137, 0.8124, 0.2078, 0.7858, 0.2034, 0.7818, 0.2077, 0.7777, 0.212, 0.7819, 0.7929, 0.5588, 0.797, 0.5548, 0.8014, 0.5588, 0.7972, 0.563, 0.4702, 0.7425, 0.4702, 0.7742, 0.4656, 0.7758, 0.4656, 0.744, 0.2334, 0.782, 0.2338, 0.7981, 0.212, 0.7979, 0.208, 0.7942, 0.2078, 0.7858, 0.212, 0.7819, 0.2077, 0.7516, 0.2037, 0.7475, 0.2078, 0.7435, 0.2117, 0.7475, 0.7934, 0.606, 0.7975, 0.6019, 0.8015, 0.606, 0.7974, 0.61, 0.5019, 0.809, 0.5019, 0.7759, 0.5062, 0.7759, 0.5062, 0.8089, 0.2334, 0.7477, 0.2333, 0.765, 0.2112, 0.7649, 0.2076, 0.7612, 0.2077, 0.7516, 0.2117, 0.7475, 0.2085, 0.7182, 0.2045, 0.7144, 0.2088, 0.711, 0.2127, 0.7145, 0.7925, 0.6515, 0.7966, 0.6477, 0.8006, 0.6515, 0.7964, 0.6549, 0.8444, 0.3369, 0.8412, 0.37, 0.8371, 0.37, 0.8403, 0.3369, 0.2343, 0.7146, 0.2338, 0.7306, 0.2127, 0.7305, 0.2082, 0.7261, 0.2085, 0.7182, 0.2127, 0.7145, 0.7972, 0.8157, 0.7929, 0.8127, 0.7968, 0.8093, 0.8011, 0.8127, 0.1118, 0.6873, 0.1153, 0.6844, 0.1199, 0.6873, 0.1163, 0.6907, 0.7967, 0.403, 0.7935, 0.4361, 0.7893, 0.4361, 0.7926, 0.403, 0.8227, 0.8127, 0.8235, 0.825, 0.8029, 0.825, 0.7976, 0.8214, 0.7972, 0.8157, 0.8011, 0.8127, 0.796, 0.7872, 0.7905, 0.7823, 0.7958, 0.7771, 0.8012, 0.7823, 0.1149, 0.7292, 0.1198, 0.7242, 0.1254, 0.7292, 0.1203, 0.7344, 0.3116, 0.7425, 0.3116, 0.7742, 0.3059, 0.7762, 0.3059, 0.7444, 0.2644, 0.5082, 0.2706, 0.5082, 0.2739, 0.5413, 0.2611, 0.5413, 0.7956, 0.7532, 0.7904, 0.7479, 0.7957, 0.7428, 0.8009, 0.7479, 0.1159, 0.7764, 0.121, 0.7711, 0.1262, 0.7764, 0.1208, 0.7816, 0.502, 0.7757, 0.502, 0.7427, 0.5076, 0.7426, 0.5076, 0.7757, 0.5076, 0.7757, 0.5076, 0.7426, 0.5337, 0.7425, 0.5337, 0.7755, 0.7962, 0.7194, 0.7915, 0.7149, 0.7965, 0.7108, 0.8012, 0.7149, 0.1136, 0.8219, 0.1188, 0.8174, 0.1232, 0.8219, 0.1179, 0.8259, 0.8452, 0.37, 0.842, 0.403, 0.8371, 0.403, 0.8403, 0.37, 0.8227, 0.7004, 0.8221, 0.7149, 0.8012, 0.7149, 0.7965, 0.7108, 0.7968, 0.7051, 0.8025, 0.7004, 0.8148, 1.047e-08, 0.8196, 0.003182, 0.8153, 0.006972, 0.8106, 0.003242, 0.0269, 0.7013, 0.03119, 0.698, 0.03592, 0.7013, 0.03158, 0.705, 0.3829, 0.8083, 0.3797, 0.8414, 0.3751, 0.8414, 0.3784, 0.8083, 0.815, 0.4956, 0.7893, 0.4996, 0.7893, 0.4732, 0.815, 0.4691, 0.8162, 0.02851, 0.8219, 0.03363, 0.8165, 0.03911, 0.8108, 0.0337, 0.02737, 0.7431, 0.03277, 0.738, 0.03846, 0.7431, 0.03299, 0.7486, 0.267, 0.6964, 0.267, 0.7282, 0.2605, 0.73, 0.2605, 0.6981, 0.2605, 0.6981, 0.2605, 0.73, 0.2351, 0.7285, 0.2351, 0.6967, 0.8168, 0.06297, 0.8218, 0.068, 0.8168, 0.07297, 0.8118, 0.06806, 0.0282, 0.7904, 0.03323, 0.7853, 0.03825, 0.7904, 0.03316, 0.7953, 0.2351, 0.7636, 0.2351, 0.7306, 0.241, 0.7305, 0.241, 0.7635, 0.241, 0.7635, 0.241, 0.7305, 0.2669, 0.73, 0.2669, 0.763, 0.8164, 0.09759, 0.8201, 0.1011, 0.8162, 0.1042, 0.8126, 0.1011, 0.02854, 0.8358, 0.0324, 0.8324, 0.03606, 0.8358, 0.03216, 0.839, 0.3751, 0.8073, 0.3751, 0.7779, 0.3796, 0.7789, 0.3796, 0.8083, 0.3796, 0.8083, 0.3796, 0.7789, 0.4067, 0.7761, 0.4067, 0.8055])
me_cylinder.update()
me_cylinder_001 = bpy.data.meshes.new('Cylinder.001')
me_cylinder_001.from_pydata([(0.1951, 0.9808, 5.066), (1.306e-07, 1.0, 5.066), (0.3827, 0.9239, 5.066), (0.5556, 0.8315, 5.066), (0.7071, 0.7071, 5.066), (0.8315, 0.5556, 5.066), (0.9239, 0.3827, 5.066), (0.9808, 0.1951, 5.066), (1.0, 0.0, 5.066), (0.9808, -0.1951, 5.066), (0.9239, -0.3827, 5.066), (0.8315, -0.5556, 5.066), (0.7071, -0.7071, 5.066), (0.5556, -0.8315, 5.066), (0.3827, -0.9239, 5.066), (0.1951, -0.9808, 5.066), (1.306e-07, -1.0, 5.066), (-0.1951, -0.9808, 5.066), (-0.3827, -0.9239, 5.066), (-0.5556, -0.8315, 5.066), (-0.7071, -0.7071, 5.066), (-0.8315, -0.5556, 5.066), (-0.9239, -0.3827, 5.066), (-0.9808, -0.1951, 5.066), (-1.0, 0.0, 5.066), (-0.9808, 0.1951, 5.066), (-0.9239, 0.3827, 5.066), (-0.8315, 0.5556, 5.066), (-0.7071, 0.7071, 5.066), (-0.5556, 0.8315, 5.066), (-0.3827, 0.9239, 5.066), (-0.1951, 0.9808, 5.066), (0.1197, 0.6015, 6.658), (-4.203e-08, 0.6133, 6.658), (0.2347, 0.5666, 6.658), (0.3407, 0.5099, 6.658), (0.4337, 0.4337, 6.658), (0.5099, 0.3407, 6.658), (0.5666, 0.2347, 6.658), (0.6015, 0.1197, 6.658), (0.6133, 5.762e-09, 6.658), (0.6015, -0.1197, 6.658), (0.5666, -0.2347, 6.658), (0.5099, -0.3407, 6.658), (0.4337, -0.4337, 6.658), (0.3407, -0.5099, 6.658), (0.2347, -0.5666, 6.658), (0.1197, -0.6015, 6.658), (-4.203e-08, -0.6133, 6.658), (-0.1197, -0.6015, 6.658), (-0.2347, -0.5666, 6.658), (-0.3407, -0.5099, 6.658), (-0.4337, -0.4337, 6.658), (-0.5099, -0.3407, 6.658), (-0.5666, -0.2347, 6.658), (-0.6015, -0.1197, 6.658), (-0.6133, 5.762e-09, 6.658), (-0.6015, 0.1197, 6.658), (-0.5666, 0.2347, 6.658), (-0.5099, 0.3407, 6.658), (-0.4337, 0.4337, 6.658), (-0.3407, 0.5099, 6.658), (-0.2347, 0.5666, 6.658), (-0.1197, 0.6015, 6.658), (0.01244, 0.06254, 7.696), (-5.302e-07, 0.06377, 7.696), (0.0244, 0.05891, 7.696), (0.03543, 0.05302, 7.696), (0.04509, 0.04509, 7.696), (0.05302, 0.03543, 7.696), (0.05891, 0.0244, 7.696), (0.06254, 0.01244, 7.696), (0.06377, 5.606e-09, 7.696), (0.06254, -0.01244, 7.696), (0.05891, -0.0244, 7.696), (0.05302, -0.03543, 7.696), (0.04509, -0.04509, 7.696), (0.03543, -0.05302, 7.696), (0.0244, -0.05891, 7.696), (0.01244, -0.06254, 7.696), (-5.302e-07, -0.06377, 7.696), (-0.01244, -0.06254, 7.696), (-0.0244, -0.05891, 7.696), (-0.03543, -0.05302, 7.696), (-0.04509, -0.04509, 7.696), (-0.05302, -0.03543, 7.696), (-0.05891, -0.0244, 7.696), (-0.06254, -0.01244, 7.696), (-0.06377, 5.606e-09, 7.696), (-0.06254, 0.01244, 7.696), (-0.05891, 0.0244, 7.696), (-0.05302, 0.03543, 7.696), (-0.04509, 0.04509, 7.696), (-0.03543, 0.05302, 7.696), (-0.0244, 0.05891, 7.696), (-0.01244, 0.06254, 7.696), (0.0003462, 0.001743, 10.34), (-5.315e-07, 0.001777, 10.34), (0.0006796, 0.001642, 10.34), (0.0009869, 0.001478, 10.34), (0.001256, 0.001257, 10.34), (0.001477, 0.0009874, 10.34), (0.001641, 0.0006801, 10.34), (0.001743, 0.0003467, 10.34), (0.001777, 1.967e-09, 10.34), (0.001743, -0.0003467, 10.34), (0.001641, -0.0006801, 10.34), (0.001477, -0.0009874, 10.34), (0.001256, -0.001257, 10.34), (0.0009869, -0.001478, 10.34), (0.0006796, -0.001642, 10.34), (0.0003462, -0.001743, 10.34), (-5.315e-07, -0.001777, 10.34), (-0.0003473, -0.001743, 10.34), (-0.0006807, -0.001642, 10.34), (-0.0009879, -0.001478, 10.34), (-0.001257, -0.001257, 10.34), (-0.001478, -0.0009874, 10.34), (-0.001643, -0.0006801, 10.34), (-0.001744, -0.0003467, 10.34), (-0.001778, 1.967e-09, 10.34), (-0.001744, 0.0003467, 10.34), (-0.001643, 0.0006801, 10.34), (-0.001478, 0.0009874, 10.34), (-0.001257, 0.001257, 10.34), (-0.0009879, 0.001478, 10.34), (-0.0006807, 0.001642, 10.34), (-0.0003473, 0.001743, 10.34)], [], [(2, 0, 32, 34), (52, 51, 83, 84), (29, 28, 60, 61), (16, 15, 47, 48), (3, 2, 34, 35), (30, 29, 61, 62), (17, 16, 48, 49), (4, 3, 35, 36), (31, 30, 62, 63), (18, 17, 49, 50), (5, 4, 36, 37), (1, 31, 63, 33), (19, 18, 50, 51), (6, 5, 37, 38), (20, 19, 51, 52), (7, 6, 38, 39), (21, 20, 52, 53), (8, 7, 39, 40), (22, 21, 53, 54), (9, 8, 40, 41), (23, 22, 54, 55), (10, 9, 41, 42), (24, 23, 55, 56), (11, 10, 42, 43), (25, 24, 56, 57), (12, 11, 43, 44), (26, 25, 57, 58), (13, 12, 44, 45), (27, 26, 58, 59), (14, 13, 45, 46), (0, 1, 33, 32), (28, 27, 59, 60), (15, 14, 46, 47), (84, 83, 115, 116), (39, 38, 70, 71), (53, 52, 84, 85), (40, 39, 71, 72), (54, 53, 85, 86), (41, 40, 72, 73), (55, 54, 86, 87), (42, 41, 73, 74), (56, 55, 87, 88), (43, 42, 74, 75), (57, 56, 88, 89), (44, 43, 75, 76), (58, 57, 89, 90), (45, 44, 76, 77), (59, 58, 90, 91), (46, 45, 77, 78), (32, 33, 65, 64), (60, 59, 91, 92), (47, 46, 78, 79), (34, 32, 64, 66), (61, 60, 92, 93), (48, 47, 79, 80), (35, 34, 66, 67), (62, 61, 93, 94), (49, 48, 80, 81), (36, 35, 67, 68), (63, 62, 94, 95), (50, 49, 81, 82), (37, 36, 68, 69), (33, 63, 95, 65), (51, 50, 82, 83), (38, 37, 69, 70), (96, 97, 127, 126, 125, 124, 123, 122, 121, 120, 119, 118, 117, 116, 115, 114, 113, 112, 111, 110, 109, 108, 107, 106, 105, 104, 103, 102, 101, 100, 99, 98), (71, 70, 102, 103), (85, 84, 116, 117), (72, 71, 103, 104), (86, 85, 117, 118), (73, 72, 104, 105), (87, 86, 118, 119), (74, 73, 105, 106), (88, 87, 119, 120), (75, 74, 106, 107), (89, 88, 120, 121), (76, 75, 107, 108), (90, 89, 121, 122), (77, 76, 108, 109), (91, 90, 122, 123), (78, 77, 109, 110), (64, 65, 97, 96), (92, 91, 123, 124), (79, 78, 110, 111), (66, 64, 96, 98), (93, 92, 124, 125), (80, 79, 111, 112), (67, 66, 98, 99), (94, 93, 125, 126), (81, 80, 112, 113), (68, 67, 99, 100), (95, 94, 126, 127), (82, 81, 113, 114), (69, 68, 100, 101), (65, 95, 127, 97), (83, 82, 114, 115), (70, 69, 101, 102)])
_uv = me_cylinder_001.uv_layers.new(name='UVMap')
_uv.uv.foreach_set('vector', [0.6777, 0.9572, 0.6428, 0.9531, 0.6843, 0.6624, 0.7056, 0.6649, 0.9725, 0.6671, 0.9526, 0.6665, 0.948, 0.4626, 0.9501, 0.4626, 0.5229, 0.9559, 0.4932, 0.9567, 0.5032, 0.6635, 0.5214, 0.6631, 0.8346, 0.9475, 0.8027, 0.9408, 0.8696, 0.6548, 0.8892, 0.659, 0.7121, 0.9598, 0.6777, 0.9572, 0.7056, 0.6649, 0.7267, 0.6665, 0.5484, 0.9532, 0.5229, 0.9559, 0.5214, 0.6631, 0.537, 0.6614, 0.8686, 0.9531, 0.8346, 0.9475, 0.8892, 0.659, 0.9101, 0.6624, 0.7447, 0.9608, 0.7121, 0.9598, 0.7267, 0.6665, 0.7467, 0.6671, 0.5769, 0.9408, 0.5484, 0.9332, 0.6263, 0.6501, 0.6438, 0.6548, 0.9035, 0.9572, 0.8686, 0.9531, 0.9101, 0.6624, 0.9315, 0.6649, 0.7742, 0.96, 0.7447, 0.9608, 0.7467, 0.6671, 0.7648, 0.6666, 0.6088, 0.9475, 0.5769, 0.9408, 0.6438, 0.6548, 0.6634, 0.659, 0.9379, 0.9598, 0.9035, 0.9572, 0.9315, 0.6649, 0.9526, 0.6665, 0.02381, 0.9269, -2.67e-08, 0.9179, 0.09462, 0.6405, 0.1092, 0.646, 0.9705, 0.9608, 0.9379, 0.9598, 0.9526, 0.6665, 0.9725, 0.6671, 0.0521, 0.9353, 0.02381, 0.9269, 0.1092, 0.646, 0.1266, 0.6512, 1.0, 0.96, 0.9705, 0.9608, 0.9725, 0.6671, 0.9906, 0.6666, 0.0838, 0.9428, 0.0521, 0.9353, 0.1266, 0.6512, 0.146, 0.6558, 0.2979, 0.9229, 0.2742, 0.913, 0.3689, 0.6367, 0.3834, 0.6428, 0.1177, 0.9493, 0.0838, 0.9428, 0.146, 0.6558, 0.1668, 0.6598, 0.326, 0.9322, 0.2979, 0.9229, 0.3834, 0.6428, 0.4007, 0.6485, 0.1525, 0.9544, 0.1177, 0.9493, 0.1668, 0.6598, 0.1881, 0.6629, 0.3576, 0.9403, 0.326, 0.9322, 0.4007, 0.6485, 0.4201, 0.6535, 0.1868, 0.9579, 0.1525, 0.9544, 0.1881, 0.6629, 0.2092, 0.665, 0.3915, 0.947, 0.3576, 0.9403, 0.4201, 0.6535, 0.4408, 0.6576, 0.2193, 0.9597, 0.1868, 0.9579, 0.2092, 0.665, 0.2291, 0.6661, 0.4262, 0.9521, 0.3915, 0.947, 0.4408, 0.6576, 0.4621, 0.6607, 0.2488, 0.9597, 0.2193, 0.9597, 0.2291, 0.6661, 0.2472, 0.6662, 0.4606, 0.9554, 0.4262, 0.9521, 0.4621, 0.6607, 0.4832, 0.6627, 0.2742, 0.9579, 0.2488, 0.9597, 0.2472, 0.6662, 0.2628, 0.6651, 0.6428, 0.9531, 0.6088, 0.9475, 0.6634, 0.659, 0.6843, 0.6624, 0.4932, 0.9567, 0.4606, 0.9554, 0.4832, 0.6627, 0.5032, 0.6635, 0.8027, 0.9408, 0.7742, 0.9331, 0.8521, 0.6501, 0.8696, 0.6548, 0.9501, 0.4626, 0.948, 0.4626, 0.9998, 4.745e-05, 0.9999, 4.917e-05, 0.1266, 0.6512, 0.1092, 0.646, 0.1996, 0.4591, 0.2015, 0.4596, 0.9906, 0.6666, 0.9725, 0.6671, 0.9501, 0.4626, 0.952, 0.4626, 0.146, 0.6558, 0.1266, 0.6512, 0.2015, 0.4596, 0.2035, 0.4601, 0.3834, 0.6428, 0.3689, 0.6367, 0.4726, 0.4541, 0.4741, 0.4547, 0.1668, 0.6598, 0.146, 0.6558, 0.2035, 0.4601, 0.2056, 0.4605, 0.4007, 0.6485, 0.3834, 0.6428, 0.4741, 0.4547, 0.4759, 0.4553, 0.1881, 0.6629, 0.1668, 0.6598, 0.2056, 0.4605, 0.2079, 0.4608, 0.4201, 0.6535, 0.4007, 0.6485, 0.4759, 0.4553, 0.478, 0.4558, 0.2092, 0.665, 0.1881, 0.6629, 0.2079, 0.4608, 0.21, 0.461, 0.4408, 0.6576, 0.4201, 0.6535, 0.478, 0.4558, 0.4801, 0.4562, 0.2291, 0.6661, 0.2092, 0.665, 0.21, 0.461, 0.2121, 0.4611, 0.4621, 0.6607, 0.4408, 0.6576, 0.4801, 0.4562, 0.4823, 0.4565, 0.2472, 0.6662, 0.2291, 0.6661, 0.2121, 0.4611, 0.214, 0.4611, 0.4832, 0.6627, 0.4621, 0.6607, 0.4823, 0.4565, 0.4845, 0.4568, 0.2628, 0.6651, 0.2472, 0.6662, 0.214, 0.4611, 0.2156, 0.461, 0.6843, 0.6624, 0.6634, 0.659, 0.7156, 0.4618, 0.7178, 0.4621, 0.5032, 0.6635, 0.4832, 0.6627, 0.4845, 0.4568, 0.4866, 0.4568, 0.8696, 0.6548, 0.8521, 0.6501, 0.9376, 0.4609, 0.9394, 0.4613, 0.7056, 0.6649, 0.6843, 0.6624, 0.7178, 0.4621, 0.72, 0.4624, 0.5214, 0.6631, 0.5032, 0.6635, 0.4866, 0.4568, 0.4885, 0.4568, 0.8892, 0.659, 0.8696, 0.6548, 0.9394, 0.4613, 0.9415, 0.4618, 0.7267, 0.6665, 0.7056, 0.6649, 0.72, 0.4624, 0.7222, 0.4626, 0.537, 0.6614, 0.5214, 0.6631, 0.4885, 0.4568, 0.4901, 0.4566, 0.9101, 0.6624, 0.8892, 0.659, 0.9415, 0.4618, 0.9436, 0.4621, 0.7467, 0.6671, 0.7267, 0.6665, 0.7222, 0.4626, 0.7243, 0.4626, 0.6438, 0.6548, 0.6263, 0.6501, 0.7118, 0.4609, 0.7136, 0.4614, 0.9315, 0.6649, 0.9101, 0.6624, 0.9436, 0.4621, 0.9458, 0.4624, 0.7648, 0.6666, 0.7467, 0.6671, 0.7243, 0.4626, 0.7262, 0.4626, 0.6634, 0.659, 0.6438, 0.6548, 0.7136, 0.4614, 0.7156, 0.4618, 0.9526, 0.6665, 0.9315, 0.6649, 0.9458, 0.4624, 0.948, 0.4626, 0.1092, 0.646, 0.09462, 0.6405, 0.1981, 0.4585, 0.1996, 0.4591, 0.2742, 0.9571, 0.2742, 0.957, 0.2742, 0.957, 0.2742, 0.9569, 0.2742, 0.9568, 0.2743, 0.9568, 0.2743, 0.9568, 0.2744, 0.9567, 0.2744, 0.9567, 0.2745, 0.9567, 0.2745, 0.9567, 0.2746, 0.9567, 0.2747, 0.9567, 0.2747, 0.9568, 0.2748, 0.9568, 0.2748, 0.9568, 0.2748, 0.9569, 0.2748, 0.957, 0.2748, 0.957, 0.2748, 0.9571, 0.2748, 0.9571, 0.2748, 0.9572, 0.2747, 0.9572, 0.2747, 0.9573, 0.2746, 0.9573, 0.2745, 0.9573, 0.2745, 0.9573, 0.2744, 0.9573, 0.2744, 0.9573, 0.2743, 0.9572, 0.2743, 0.9572, 0.2742, 0.9571, 0.2015, 0.4596, 0.1996, 0.4591, 0.2738, 1.034e-07, 0.2738, 1.504e-05, 0.952, 0.4626, 0.9501, 0.4626, 0.9999, 4.917e-05, 1.0, 4.784e-05, 0.2035, 0.4601, 0.2015, 0.4596, 0.2738, 1.504e-05, 0.2739, 2.862e-05, 0.9536, 0.4624, 0.952, 0.4626, 1.0, 4.784e-05, 1.0, 4.355e-05, 0.2056, 0.4605, 0.2035, 0.4601, 0.2739, 2.862e-05, 0.2739, 4e-05, 0.4759, 0.4553, 0.4741, 0.4547, 0.548, 1.642e-08, 0.548, 1.635e-05, 0.2079, 0.4608, 0.2056, 0.4605, 0.2739, 4e-05, 0.274, 4.901e-05, 0.478, 0.4558, 0.4759, 0.4553, 0.548, 1.635e-05, 0.5481, 3.081e-05, 0.21, 0.461, 0.2079, 0.4608, 0.274, 4.901e-05, 0.274, 5.532e-05, 0.4801, 0.4562, 0.478, 0.4558, 0.5481, 3.081e-05, 0.5481, 4.291e-05, 0.2121, 0.4611, 0.21, 0.461, 0.274, 5.532e-05, 0.2741, 5.841e-05, 0.4823, 0.4565, 0.4801, 0.4562, 0.5481, 4.291e-05, 0.5482, 5.198e-05, 0.214, 0.4611, 0.2121, 0.4611, 0.2741, 5.841e-05, 0.2742, 5.846e-05, 0.4845, 0.4568, 0.4823, 0.4565, 0.5482, 5.198e-05, 0.5483, 5.765e-05, 0.2156, 0.461, 0.214, 0.4611, 0.2742, 5.846e-05, 0.2742, 5.536e-05, 0.7178, 0.4621, 0.7156, 0.4618, 0.7738, 4.025e-05, 0.7739, 5.003e-05, 0.4866, 0.4568, 0.4845, 0.4568, 0.5483, 5.765e-05, 0.5483, 5.994e-05, 0.9394, 0.4613, 0.9376, 0.4609, 0.9996, 7.113e-08, 0.9996, 1.368e-05, 0.72, 0.4624, 0.7178, 0.4621, 0.7739, 5.003e-05, 0.774, 5.741e-05, 0.4885, 0.4568, 0.4866, 0.4568, 0.5483, 5.994e-05, 0.5484, 5.868e-05, 0.9415, 0.4618, 0.9394, 0.4613, 0.9996, 1.368e-05, 0.9997, 2.559e-05, 0.7222, 0.4626, 0.72, 0.4624, 0.774, 5.741e-05, 0.774, 6.21e-05, 0.7118, 0.4609, 0.7103, 0.4603, 0.7737, -1.645e-07, 0.7737, 1.473e-05, 0.9436, 0.4621, 0.9415, 0.4618, 0.9997, 2.559e-05, 0.9997, 3.537e-05, 0.7243, 0.4626, 0.7222, 0.4626, 0.774, 6.21e-05, 0.7741, 6.383e-05, 0.7136, 0.4614, 0.7118, 0.4609, 0.7737, 1.473e-05, 0.7738, 2.833e-05, 0.9458, 0.4624, 0.9436, 0.4621, 0.9997, 3.537e-05, 0.9998, 4.275e-05, 0.7262, 0.4626, 0.7243, 0.4626, 0.7741, 6.383e-05, 0.7741, 6.25e-05, 0.7156, 0.4618, 0.7136, 0.4614, 0.7738, 2.833e-05, 0.7738, 4.025e-05, 0.948, 0.4626, 0.9458, 0.4624, 0.9998, 4.275e-05, 0.9998, 4.745e-05, 0.7278, 0.4624, 0.7262, 0.4626, 0.7741, 6.25e-05, 0.7742, 5.804e-05])
me_cylinder_001.update()

# ---- objects
ob_cylinder = bpy.data.objects.new('Cylinder', me_cylinder)
ob_cylinder_001 = bpy.data.objects.new('Cylinder.001', me_cylinder_001)

# ---- transforms, parenting, visibility, modifiers, constraints
ob_cylinder.location = (1.57, 0.7498, 3.06)
ob_cylinder_001.location = (1.57, 0.7498, 3.06)

# ---- collection membership
col_collection.objects.link(ob_cylinder)
col_collection.objects.link(ob_cylinder_001)

# ---- scene / render settings (as saved in the file)
scene.frame_start = 1; scene.frame_end = 250; scene.frame_set(1)
scene.render.engine = 'BLENDER_EEVEE_NEXT'
bpy.context.view_layer.update()

# ---- added for rendering (the .blend has no active camera and no usable light): camera, sun
cam_auto = bpy.data.cameras.new('AutoCamera')
cam_auto.lens = 50.0
cam_auto.sensor_width = 36.0
cam_auto.clip_end = 1000.0
ob_auto_camera = bpy.data.objects.new('AutoCamera', cam_auto)
scene.collection.objects.link(ob_auto_camera)
ob_auto_camera.location = (16.4887, -17.1523, 18.4539)
ob_auto_camera.rotation_euler = (1.09748, -7.21219e-08, 0.694738)
scene.camera = ob_auto_camera
light_auto_sun = bpy.data.lights.new('AutoSun', 'SUN')
light_auto_sun.energy = 3.0
light_auto_sun.angle = 0.0523599
ob_auto_sun = bpy.data.objects.new('AutoSun', light_auto_sun)
scene.collection.objects.link(ob_auto_sun)
ob_auto_sun.rotation_euler = (0.872665, 0.174533, 0.523599)
bpy.context.view_layer.update()
